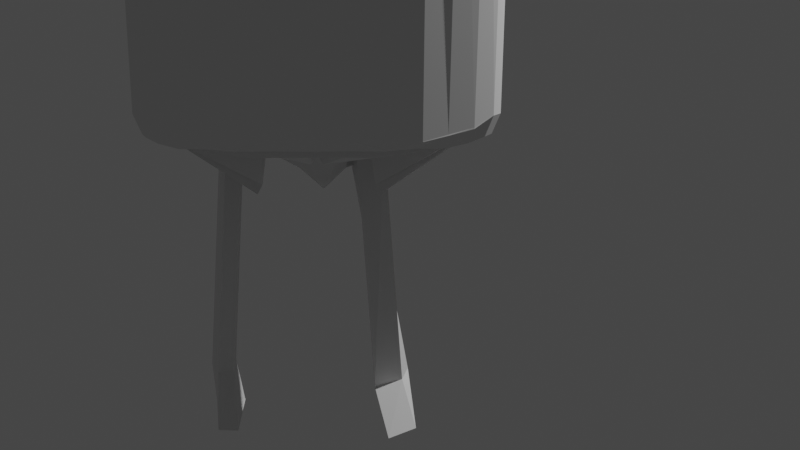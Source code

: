 # Source: Bean_Goblin.blend  (saved by Blender 2.83.20; exported with 4.5.12 LTS)
import bpy
from mathutils import Matrix  # noqa: F401  (used for matrix-valued properties, if any)

bpy.ops.wm.read_factory_settings(use_empty=True)
scene = bpy.context.scene
scene.name = 'Scene'

# ---- collections
col_collection = bpy.data.collections.new('Collection'); scene.collection.children.link(col_collection)
col_goblin = bpy.data.collections.new('Goblin'); col_collection.children.link(col_goblin)

# ---- world
world_world = bpy.data.worlds.new('World'); scene.world = world_world
world_world.use_nodes = True; world_world.node_tree.nodes.clear()
_N = world_world.node_tree.nodes; _L = world_world.node_tree.links
n0 = _N.new('ShaderNodeOutputWorld'); n0.name = 'World Output'; n0.location = (300, 300)
n1 = _N.new('ShaderNodeBackground'); n1.name = 'Background'; n1.location = (10, 300)
n1.inputs[0].default_value = (0.05088, 0.05088, 0.05088, 1.0)
_L.new(n1.outputs[0], n0.inputs[0])
n0.is_active_output = True
world_world.color = (0.05088, 0.05088, 0.05088)
world_world.use_sun_shadow = False
world_world.sun_shadow_jitter_overblur = 0.0

# ---- cameras
cam_camera_001 = bpy.data.cameras.new('Camera.001')

# ---- lights
light_light = bpy.data.lights.new('Light', 'POINT')
light_light.transmission_factor = 0.0
light_light.energy = 1000.0
light_light.shadow_soft_size = 0.1
light_light.shadow_maximum_resolution = 0.006
light_light.use_absolute_resolution = True

# ---- meshes
me_cylinder = bpy.data.meshes.new('Cylinder')
me_cylinder.from_pydata([(0.0, 0.9877, -1.053), (0.0, 1.003, 1.225), (0.1904, 0.9695, -1.076), (0.1973, 0.9848, 1.225), (0.3626, 0.8825, -1.133), (0.3926, 0.9348, 1.229), (0.5398, 0.8015, -1.101), (0.5645, 0.84, 1.234), (0.6718, 0.6736, -1.079), (0.7247, 0.7221, 1.256), (0.8113, 0.5374, -1.056), (0.87, 0.5764, 1.287), (0.9239, 0.3827, -1.0), (0.978, 0.4014, 1.291), (0.9806, 0.1951, -1.0), (1.033, 0.207, 1.288), (0.9702, 0.002909, -1.069), (1.051, -0.001138, 1.266), (0.9269, -0.1867, -1.094), (1.037, -0.21, 1.261), (0.8929, -0.372, -1.088), (0.9722, -0.4034, 1.259), (0.8218, -0.552, -1.079), (0.8674, -0.5841, 1.273), (0.6753, -0.6833, -1.133), (0.7457, -0.7497, 1.311), (0.5365, -0.8175, -1.1), (0.5904, -0.8992, 1.365), (0.3776, -0.9162, -1.083), (0.412, -1.003, 1.379), (0.1938, -0.9722, -1.101), (0.215, -1.06, 1.384), (-3.238e-07, -0.9979, -1.105), (-3.586e-07, -1.079, 1.387), (-0.1938, -0.9722, -1.101), (-0.215, -1.06, 1.384), (-0.3776, -0.9162, -1.083), (-0.412, -1.003, 1.379), (-0.5365, -0.8175, -1.1), (-0.5904, -0.8992, 1.365), (-0.6753, -0.6833, -1.133), (-0.7457, -0.7497, 1.311), (-0.8218, -0.552, -1.079), (-0.8674, -0.5841, 1.273), (-0.8929, -0.372, -1.088), (-0.9722, -0.4034, 1.259), (-0.9269, -0.1867, -1.094), (-1.037, -0.21, 1.261), (-0.9702, 0.00291, -1.069), (-1.051, -0.001137, 1.266), (-0.9806, 0.1951, -1.0), (-1.033, 0.207, 1.288), (-0.9239, 0.3827, -1.0), (-0.978, 0.4014, 1.291), (-0.8113, 0.5374, -1.056), (-0.87, 0.5764, 1.287), (-0.6718, 0.6736, -1.079), (-0.7247, 0.7221, 1.256), (-0.5398, 0.8015, -1.101), (-0.5645, 0.84, 1.234), (-0.3626, 0.8825, -1.133), (-0.3926, 0.9348, 1.229), (-0.1904, 0.9695, -1.076), (-0.1973, 0.9848, 1.225), (-9.085e-08, 0.8408, -1.118), (8.076e-10, 0.9879, -1.06), (0.1904, 0.9696, -1.081), (0.1641, 0.825, -1.118), (0.3628, 0.8831, -1.133), (0.322, 0.7772, -1.12), (0.5399, 0.8018, -1.104), (0.4673, 0.6994, -1.119), (0.6725, 0.6744, -1.085), (0.5937, 0.5937, -1.119), (0.8115, 0.5376, -1.063), (0.6994, 0.4673, -1.118), (0.9238, 0.3827, -1.007), (0.7771, 0.3219, -1.118), (0.9806, 0.1951, -1.008), (0.825, 0.1641, -1.118), (0.9688, 0.003108, -1.073), (0.8439, -0.001122, -1.1), (0.9272, -0.1868, -1.095), (0.827, -0.165, -1.104), (0.8931, -0.372, -1.092), (0.7776, -0.3222, -1.115), (0.8213, -0.5515, -1.085), (0.71, -0.484, -1.126), (0.6759, -0.6836, -1.134), (0.6215, -0.6423, -1.135), (0.5366, -0.8172, -1.103), (0.4992, -0.7708, -1.143), (0.3771, -0.915, -1.086), (0.3525, -0.8593, -1.152), (0.1937, -0.9722, -1.103), (0.187, -0.9171, -1.148), (-3.223e-07, -0.9976, -1.107), (-3.261e-07, -0.9382, -1.143), (-0.1937, -0.9722, -1.103), (-0.187, -0.9171, -1.148), (-0.3771, -0.915, -1.086), (-0.3525, -0.8593, -1.152), (-0.5366, -0.8172, -1.103), (-0.4992, -0.7708, -1.143), (-0.6759, -0.6836, -1.134), (-0.6215, -0.6423, -1.135), (-0.8213, -0.5515, -1.085), (-0.71, -0.484, -1.126), (-0.8931, -0.372, -1.092), (-0.7776, -0.3222, -1.115), (-0.9272, -0.1868, -1.095), (-0.827, -0.165, -1.104), (-0.9688, 0.003108, -1.073), (-0.8439, -0.001121, -1.1), (-0.9806, 0.1951, -1.008), (-0.825, 0.1641, -1.118), (-0.9238, 0.3827, -1.007), (-0.7771, 0.3219, -1.118), (-0.8115, 0.5376, -1.063), (-0.6994, 0.4673, -1.118), (-0.6725, 0.6744, -1.085), (-0.5937, 0.5937, -1.119), (-0.5399, 0.8018, -1.104), (-0.4673, 0.6994, -1.119), (-0.3628, 0.8831, -1.133), (-0.322, 0.7772, -1.12), (-0.1904, 0.9696, -1.081), (-0.1641, 0.825, -1.118), (-0.1683, 0.8392, 1.379), (-0.1972, 0.9846, 1.229), (-0.3495, 0.8168, 1.39), (-0.3923, 0.9345, 1.233), (-0.508, 0.7506, 1.394), (-0.5639, 0.8394, 1.238), (-0.6395, 0.6395, 1.398), (-0.724, 0.7215, 1.258), (-0.7623, 0.511, 1.411), (-0.8689, 0.5756, 1.289), (-0.9768, 0.4009, 1.293), (-0.8638, 0.3537, 1.422), (-0.9263, 0.1741, 1.42), (-1.032, 0.2069, 1.29), (-1.05, -0.001101, 1.269), (-0.9565, -0.01471, 1.422), (-0.9453, -0.2067, 1.437), (-1.036, -0.2097, 1.264), (-0.877, -0.3682, 1.438), (-0.9712, -0.4026, 1.262), (-0.7914, -0.5202, 1.439), (-0.8665, -0.5831, 1.275), (-0.6864, -0.6589, 1.45), (-0.7451, -0.7488, 1.313), (-0.5367, -0.7759, 1.466), (-0.5899, -0.898, 1.367), (-0.3674, -0.8577, 1.471), (-0.4118, -1.001, 1.38), (-0.1891, -0.9029, 1.48), (-0.2149, -1.058, 1.385), (-3.49e-07, -1.077, 1.388), (-2.597e-07, -0.9117, 1.483), (0.1891, -0.9029, 1.48), (0.2149, -1.058, 1.385), (0.3674, -0.8577, 1.471), (0.4118, -1.001, 1.38), (0.5367, -0.7759, 1.466), (0.5899, -0.898, 1.367), (0.6864, -0.6589, 1.45), (0.7451, -0.7488, 1.313), (0.7914, -0.5202, 1.439), (0.8665, -0.5831, 1.275), (0.877, -0.3682, 1.438), (0.9712, -0.4026, 1.262), (0.9453, -0.2067, 1.437), (1.036, -0.2097, 1.264), (1.05, -0.001102, 1.269), (0.9565, -0.01471, 1.422), (0.9263, 0.1741, 1.42), (1.032, 0.2069, 1.29), (0.9768, 0.4009, 1.293), (0.8638, 0.3537, 1.422), (0.7623, 0.511, 1.411), (0.8689, 0.5756, 1.289), (0.6395, 0.6395, 1.398), (0.724, 0.7215, 1.258), (0.508, 0.7506, 1.394), (0.5639, 0.8394, 1.238), (0.3495, 0.8168, 1.39), (0.3923, 0.9345, 1.233), (-1.015e-07, 0.8499, 1.377), (2.91e-10, 1.003, 1.229), (0.1683, 0.8392, 1.379), (0.1972, 0.9846, 1.229), (0.1842, 0.9289, -1.134), (-3.281e-08, 0.9455, -1.134), (0.3567, 0.8639, -1.142), (0.5219, 0.7792, -1.138), (0.6581, 0.6586, -1.149), (0.7846, 0.5222, -1.136), (0.8801, 0.3645, -1.118), (0.9341, 0.1859, -1.118), (0.935, 0.001942, -1.106), (0.9118, -0.1826, -1.104), (0.8673, -0.3596, -1.139), (0.7888, -0.5318, -1.134), (0.669, -0.6765, -1.146), (0.525, -0.795, -1.142), (0.3652, -0.8859, -1.141), (0.191, -0.9541, -1.141), (-3.045e-07, -0.9809, -1.139), (-0.191, -0.9541, -1.141), (-0.3652, -0.8859, -1.141), (-0.525, -0.795, -1.142), (-0.669, -0.6765, -1.146), (-0.7888, -0.5318, -1.134), (-0.8673, -0.3596, -1.139), (-0.9118, -0.1826, -1.104), (-0.935, 0.001944, -1.106), (-0.9341, 0.1859, -1.118), (-0.8801, 0.3645, -1.118), (-0.7846, 0.5222, -1.136), (-0.6581, 0.6586, -1.149), (-0.5219, 0.7792, -1.138), (-0.3567, 0.8639, -1.142), (-0.1842, 0.9289, -1.134), (0.1707, 0.8582, -1.122), (-7.079e-08, 0.8727, -1.126), (0.3332, 0.8048, -1.124), (0.4848, 0.7256, -1.122), (0.6127, 0.6128, -1.13), (0.7274, 0.4854, -1.121), (0.8104, 0.3357, -1.118), (0.8604, 0.1711, -1.118), (0.8779, -0.0006868, -1.105), (0.8595, -0.1714, -1.108), (0.8065, -0.334, -1.121), (0.7366, -0.5005, -1.127), (0.6379, -0.6548, -1.135), (0.5084, -0.7796, -1.141), (0.3567, -0.8684, -1.146), (0.1885, -0.9325, -1.139), (-3.246e-07, -0.9559, -1.136), (-0.1885, -0.9325, -1.139), (-0.3567, -0.8684, -1.146), (-0.5084, -0.7796, -1.141), (-0.6379, -0.6548, -1.135), (-0.7366, -0.5005, -1.127), (-0.8065, -0.334, -1.121), (-0.8595, -0.1714, -1.108), (-0.8779, -0.0006857, -1.105), (-0.8604, 0.1711, -1.118), (-0.8104, 0.3357, -1.118), (-0.7274, 0.4854, -1.121), (-0.6127, 0.6128, -1.13), (-0.4848, 0.7256, -1.122), (-0.3332, 0.8048, -1.124), (-0.1707, 0.8582, -1.122), (0.1556, 0.7965, -1.098), (9.482e-07, 0.8107, -1.097), (0.3065, 0.7423, -1.106), (0.4503, 0.6702, -1.098), (0.5691, 0.5697, -1.082), (0.6752, 0.4496, -1.073), (0.7578, 0.3137, -1.053), (0.8036, 0.1602, -1.055), (0.8077, 0.001791, -1.086), (0.79, -0.1578, -1.098), (0.7406, -0.3086, -1.098), (0.6823, -0.4695, -1.108), (0.598, -0.6245, -1.129), (0.4865, -0.7634, -1.134), (0.3442, -0.848, -1.154), (0.1819, -0.9042, -1.148), (-3.667e-08, -0.9299, -1.133), (-0.1819, -0.9042, -1.148), (-0.3442, -0.848, -1.154), (-0.4865, -0.7634, -1.134), (-0.598, -0.6245, -1.129), (-0.6823, -0.4695, -1.108), (-0.7406, -0.3086, -1.098), (-0.79, -0.1578, -1.098), (-0.8077, 0.001792, -1.086), (-0.8036, 0.1603, -1.055), (-0.7578, 0.3137, -1.053), (-0.6752, 0.4496, -1.073), (-0.5691, 0.5697, -1.082), (-0.4503, 0.6702, -1.098), (-0.3065, 0.7423, -1.106), (-0.1556, 0.7965, -1.098), (0.1556, 0.7991, -1.178), (9.488e-07, 0.8133, -1.177), (0.3065, 0.7449, -1.186), (0.4503, 0.6728, -1.178), (0.5691, 0.5723, -1.162), (0.6752, 0.4522, -1.153), (0.7578, 0.3163, -1.133), (0.8036, 0.1629, -1.136), (0.8077, 0.004407, -1.166), (0.79, -0.1552, -1.178), (0.7406, -0.306, -1.178), (0.6823, -0.4669, -1.189), (0.598, -0.6219, -1.209), (0.4865, -0.7607, -1.214), (0.3442, -0.8454, -1.235), (0.1819, -0.9016, -1.229), (-3.602e-08, -0.9273, -1.214), (-0.1819, -0.9016, -1.229), (-0.3442, -0.8454, -1.235), (-0.4865, -0.7607, -1.214), (-0.598, -0.6219, -1.209), (-0.6823, -0.4669, -1.189), (-0.7406, -0.306, -1.178), (-0.79, -0.1552, -1.178), (-0.8077, 0.004408, -1.166), (-0.8036, 0.1629, -1.136), (-0.7578, 0.3163, -1.133), (-0.6752, 0.4522, -1.153), (-0.5691, 0.5723, -1.162), (-0.4503, 0.6728, -1.178), (-0.3065, 0.7449, -1.186), (-0.1556, 0.7991, -1.178), (0.1556, 0.7991, -1.178), (0.03255, 0.2557, -1.275), (3.949e-07, 0.2514, -1.216), (9.488e-07, 0.8133, -1.177), (0.3065, 0.7449, -1.186), (0.08209, 0.2303, -1.201), (0.4503, 0.6728, -1.178), (0.1386, 0.2187, -1.052), (0.5691, 0.5723, -1.162), (0.1874, 0.1573, -1.171), (0.6752, 0.4522, -1.153), (0.2415, 0.1553, -0.95), (0.7578, 0.3163, -1.133), (0.3092, 0.101, -1.405), (0.8036, 0.1629, -1.136), (0.3343, 0.1213, -1.453), (0.8077, 0.004407, -1.166), (0.383, -0.02708, -0.7979), (0.79, -0.1552, -1.178), (0.2712, -0.04995, -0.983), (0.6055, -0.4016, -1.178), (0.539, -0.1888, -1.172), (0.4768, -0.5144, -1.189), (0.4575, -0.2622, -1.183), (0.598, -0.6219, -1.209), (0.1666, -0.3558, -0.9622), (0.4865, -0.7607, -1.214), (0.1338, -0.3378, -1.363), (0.3442, -0.8454, -1.235), (0.1421, -0.4477, -0.8869), (0.1819, -0.9016, -1.229), (0.06112, -0.3682, -1.092), (-3.602e-08, -0.9273, -1.214), (-4.47e-08, -0.4365, -1.5), (-0.1819, -0.9016, -1.229), (-0.06112, -0.3682, -1.092), (-0.3442, -0.8454, -1.235), (-0.1421, -0.4477, -0.8869), (-0.4865, -0.7607, -1.214), (-0.1338, -0.3378, -1.363), (-0.598, -0.6219, -1.209), (-0.1666, -0.3558, -0.9622), (-0.3575, -0.1536, -1.163), (-0.2428, -0.3743, -1.181), (-0.1957, -0.2031, -1.191), (-0.1388, -0.4061, -1.198), (-0.79, -0.1552, -1.178), (-0.2712, -0.04995, -0.983), (-0.8077, 0.004408, -1.166), (-0.383, -0.02708, -0.7979), (-0.8036, 0.1629, -1.136), (-0.3343, 0.1213, -1.453), (-0.7578, 0.3163, -1.133), (-0.3092, 0.101, -1.405), (-0.6752, 0.4522, -1.153), (-0.2415, 0.1553, -0.95), (-0.5691, 0.5723, -1.162), (-0.1897, 0.1587, -1.178), (-0.4503, 0.6728, -1.178), (-0.1386, 0.2187, -1.052), (-0.3065, 0.7449, -1.186), (-0.08192, 0.2299, -1.202), (-0.1556, 0.7991, -1.178), (-0.03255, 0.2557, -1.275), (-0.4617, -0.2026, -2.609), (-0.5009, -0.4154, -2.607), (-0.3006, -0.156, -2.644), (-0.3969, -0.4472, -2.625), (-0.5303, 0.1966, -2.768), (-0.5101, -0.4183, -2.753), (-0.3768, 0.2652, -2.802), (-0.4029, -0.4355, -2.772), (0.6778, -0.3261, -2.539), (0.6113, -0.1132, -2.533), (0.5491, -0.4389, -2.549), (0.5298, -0.1867, -2.544), (0.6643, -0.385, -2.788), (0.5775, 0.1692, -2.782), (0.4948, -0.4088, -2.799), (0.4691, 0.1524, -2.793), (0.6638, -0.3851, -2.782), (0.577, 0.1691, -2.776), (0.4943, -0.4089, -2.792), (0.4686, 0.1523, -2.787)], [], [(0, 1, 3, 2), (2, 3, 5, 4), (4, 5, 7, 6), (6, 7, 9, 8), (8, 9, 11, 10), (10, 11, 13, 12), (12, 13, 15, 14), (14, 15, 17, 16), (16, 17, 19, 18), (18, 19, 21, 20), (20, 21, 23, 22), (22, 23, 25, 24), (24, 25, 27, 26), (26, 27, 29, 28), (28, 29, 31, 30), (30, 31, 33, 32), (32, 33, 35, 34), (34, 35, 37, 36), (36, 37, 39, 38), (38, 39, 41, 40), (40, 41, 43, 42), (42, 43, 45, 44), (44, 45, 47, 46), (46, 47, 49, 48), (48, 49, 51, 50), (50, 51, 53, 52), (52, 53, 55, 54), (54, 55, 57, 56), (56, 57, 59, 58), (58, 59, 61, 60), (11, 9, 183, 181), (60, 61, 63, 62), (62, 63, 1, 0), (2, 4, 68, 66), (62, 0, 65, 126), (20, 22, 86, 84), (38, 40, 104, 102), (56, 58, 122, 120), (12, 14, 78, 76), (30, 32, 96, 94), (48, 50, 114, 112), (4, 6, 70, 68), (22, 24, 88, 86), (40, 42, 106, 104), (58, 60, 124, 122), (14, 16, 80, 78), (32, 34, 98, 96), (50, 52, 116, 114), (6, 8, 72, 70), (24, 26, 90, 88), (42, 44, 108, 106), (60, 62, 126, 124), (16, 18, 82, 80), (34, 36, 100, 98), (52, 54, 118, 116), (8, 10, 74, 72), (26, 28, 92, 90), (44, 46, 110, 108), (1, 63, 129, 189), (18, 20, 84, 82), (36, 38, 102, 100), (54, 56, 120, 118), (10, 12, 76, 74), (28, 30, 94, 92), (46, 48, 112, 110), (123, 125, 286, 285), (65, 66, 192, 193), (66, 68, 194, 192), (68, 70, 195, 194), (70, 72, 196, 195), (72, 74, 197, 196), (74, 76, 198, 197), (76, 78, 199, 198), (78, 80, 200, 199), (80, 82, 201, 200), (82, 84, 202, 201), (84, 86, 203, 202), (86, 88, 204, 203), (88, 90, 205, 204), (90, 92, 206, 205), (92, 94, 207, 206), (94, 96, 208, 207), (96, 98, 209, 208), (98, 100, 210, 209), (100, 102, 211, 210), (102, 104, 212, 211), (104, 106, 213, 212), (106, 108, 214, 213), (108, 110, 215, 214), (110, 112, 216, 215), (112, 114, 217, 216), (114, 116, 218, 217), (116, 118, 219, 218), (118, 120, 220, 219), (120, 122, 221, 220), (122, 124, 222, 221), (124, 126, 223, 222), (126, 65, 193, 223), (0, 2, 66, 65), (29, 27, 165, 163), (47, 45, 147, 145), (3, 1, 189, 191), (21, 19, 173, 171), (39, 37, 155, 153), (57, 55, 137, 135), (13, 11, 181, 178), (31, 29, 163, 161), (49, 47, 145, 142), (5, 3, 191, 187), (23, 21, 171, 169), (41, 39, 153, 151), (59, 57, 135, 133), (15, 13, 178, 177), (33, 31, 161, 158), (51, 49, 142, 141), (7, 5, 187, 185), (25, 23, 169, 167), (43, 41, 151, 149), (190, 188, 128, 130, 132, 134, 136, 139, 140, 143, 144, 146, 148, 150, 152, 154, 156, 159, 160, 162, 164, 166, 168, 170, 172, 175, 176, 179, 180, 182, 184, 186), (17, 15, 177, 174), (35, 33, 158, 157), (53, 51, 141, 138), (9, 7, 185, 183), (27, 25, 167, 165), (45, 43, 149, 147), (61, 59, 133, 131), (19, 17, 174, 173), (37, 35, 157, 155), (55, 53, 138, 137), (129, 131, 130, 128), (133, 135, 134, 132), (137, 138, 139, 136), (141, 142, 143, 140), (145, 147, 146, 144), (149, 151, 150, 148), (153, 155, 154, 152), (157, 158, 159, 156), (161, 163, 162, 160), (165, 167, 166, 164), (169, 171, 170, 168), (173, 174, 175, 172), (177, 178, 179, 176), (181, 183, 182, 180), (185, 187, 186, 184), (191, 189, 188, 190), (142, 145, 144, 143), (138, 141, 140, 139), (178, 181, 180, 179), (174, 177, 176, 175), (189, 129, 128, 188), (163, 165, 164, 162), (158, 161, 160, 159), (147, 149, 148, 146), (183, 185, 184, 182), (131, 133, 132, 130), (167, 169, 168, 166), (151, 153, 152, 150), (187, 191, 190, 186), (135, 137, 136, 134), (171, 173, 172, 170), (155, 157, 156, 154), (63, 61, 131, 129), (224, 225, 193, 192), (226, 224, 192, 194), (227, 226, 194, 195), (228, 227, 195, 196), (229, 228, 196, 197), (230, 229, 197, 198), (231, 230, 198, 199), (232, 231, 199, 200), (233, 232, 200, 201), (234, 233, 201, 202), (235, 234, 202, 203), (236, 235, 203, 204), (237, 236, 204, 205), (238, 237, 205, 206), (239, 238, 206, 207), (240, 239, 207, 208), (241, 240, 208, 209), (242, 241, 209, 210), (243, 242, 210, 211), (244, 243, 211, 212), (245, 244, 212, 213), (246, 245, 213, 214), (247, 246, 214, 215), (248, 247, 215, 216), (249, 248, 216, 217), (250, 249, 217, 218), (251, 250, 218, 219), (252, 251, 219, 220), (253, 252, 220, 221), (254, 253, 221, 222), (255, 254, 222, 223), (225, 255, 223, 193), (67, 64, 225, 224), (69, 67, 224, 226), (71, 69, 226, 227), (73, 71, 227, 228), (75, 73, 228, 229), (77, 75, 229, 230), (79, 77, 230, 231), (81, 79, 231, 232), (83, 81, 232, 233), (85, 83, 233, 234), (87, 85, 234, 235), (89, 87, 235, 236), (91, 89, 236, 237), (93, 91, 237, 238), (95, 93, 238, 239), (97, 95, 239, 240), (99, 97, 240, 241), (101, 99, 241, 242), (103, 101, 242, 243), (105, 103, 243, 244), (107, 105, 244, 245), (109, 107, 245, 246), (111, 109, 246, 247), (113, 111, 247, 248), (115, 113, 248, 249), (117, 115, 249, 250), (119, 117, 250, 251), (121, 119, 251, 252), (123, 121, 252, 253), (125, 123, 253, 254), (127, 125, 254, 255), (64, 127, 255, 225), (267, 268, 300, 299), (97, 99, 273, 272), (71, 73, 260, 259), (125, 127, 287, 286), (99, 101, 274, 273), (73, 75, 261, 260), (127, 64, 257, 287), (101, 103, 275, 274), (75, 77, 262, 261), (103, 105, 276, 275), (77, 79, 263, 262), (105, 107, 277, 276), (79, 81, 264, 263), (107, 109, 278, 277), (81, 83, 265, 264), (109, 111, 279, 278), (83, 85, 266, 265), (111, 113, 280, 279), (85, 87, 267, 266), (113, 115, 281, 280), (87, 89, 268, 267), (115, 117, 282, 281), (89, 91, 269, 268), (117, 119, 283, 282), (91, 93, 270, 269), (64, 67, 256, 257), (119, 121, 284, 283), (93, 95, 271, 270), (67, 69, 258, 256), (121, 123, 285, 284), (95, 97, 272, 271), (69, 71, 259, 258), (324, 320, 288, 290), (281, 282, 314, 313), (268, 269, 301, 300), (282, 283, 315, 314), (269, 270, 302, 301), (257, 256, 288, 289), (283, 284, 316, 315), (270, 271, 303, 302), (256, 258, 290, 288), (284, 285, 317, 316), (271, 272, 304, 303), (258, 259, 291, 290), (285, 286, 318, 317), (272, 273, 305, 304), (259, 260, 292, 291), (286, 287, 319, 318), (273, 274, 306, 305), (260, 261, 293, 292), (287, 257, 289, 319), (274, 275, 307, 306), (261, 262, 294, 293), (275, 276, 308, 307), (262, 263, 295, 294), (276, 277, 309, 308), (263, 264, 296, 295), (277, 278, 310, 309), (264, 265, 297, 296), (278, 279, 311, 310), (265, 266, 298, 297), (279, 280, 312, 311), (266, 267, 299, 298), (280, 281, 313, 312), (322, 321, 325, 327, 329, 331, 333, 335, 337, 339, 341, 343, 345, 347, 349, 351, 353, 355, 357, 359, 361, 363, 365, 367, 369, 371, 373, 375, 377, 379, 381, 383), (323, 382, 319, 289), (328, 326, 291, 292), (330, 328, 292, 293), (332, 330, 293, 294), (334, 332, 294, 295), (336, 334, 295, 296), (338, 336, 296, 297), (340, 338, 297, 298), (342, 340, 298, 299), (344, 342, 299, 300), (346, 344, 300, 301), (348, 346, 301, 302), (350, 348, 302, 303), (352, 350, 303, 304), (354, 352, 304, 305), (356, 354, 305, 306), (358, 356, 306, 307), (360, 358, 307, 308), (362, 360, 308, 309), (364, 362, 309, 310), (366, 364, 310, 311), (368, 366, 311, 312), (370, 368, 312, 313), (372, 370, 313, 314), (374, 372, 314, 315), (376, 374, 315, 316), (378, 376, 316, 317), (380, 378, 317, 318), (382, 380, 318, 319), (326, 324, 290, 291), (321, 322, 323, 320), (325, 321, 320, 324), (327, 325, 324, 326), (329, 327, 326, 328), (331, 329, 328, 330), (333, 331, 330, 332), (335, 333, 332, 334), (337, 335, 334, 336), (339, 337, 336, 338), (341, 339, 338, 340), (340, 342, 394, 392), (345, 343, 342, 344), (347, 345, 344, 346), (349, 347, 346, 348), (351, 349, 348, 350), (353, 351, 350, 352), (355, 353, 352, 354), (357, 355, 354, 356), (359, 357, 356, 358), (361, 359, 358, 360), (363, 361, 360, 362), (362, 364, 386, 384), (367, 365, 364, 366), (369, 367, 366, 368), (371, 369, 368, 370), (373, 371, 370, 372), (375, 373, 372, 374), (377, 375, 374, 376), (379, 377, 376, 378), (381, 379, 378, 380), (383, 381, 380, 382), (322, 383, 382, 323), (320, 323, 289, 288), (387, 385, 389, 391), (364, 365, 387, 386), (365, 363, 385, 387), (363, 362, 384, 385), (391, 389, 388, 390), (385, 384, 388, 389), (384, 386, 390, 388), (386, 387, 391, 390), (392, 394, 398, 396), (342, 343, 395, 394), (343, 341, 393, 395), (341, 340, 392, 393), (399, 397, 401, 403), (394, 395, 399, 398), (395, 393, 397, 399), (393, 392, 396, 397), (403, 401, 400, 402), (397, 396, 400, 401), (396, 398, 402, 400), (398, 399, 403, 402)])
_uv = me_cylinder.uv_layers.new(name='UVMap')
_uv.uv.foreach_set('vector', [1.0, 0.5, 1.0, 1.0, 0.9688, 1.0, 0.9688, 0.5, 0.9688, 0.5, 0.9688, 1.0, 0.9375, 1.0, 0.9375, 0.5, 0.9375, 0.5, 0.9375, 1.0, 0.9062, 1.0, 0.9062, 0.5, 0.9062, 0.5, 0.9062, 1.0, 0.875, 1.0, 0.875, 0.5, 0.875, 0.5, 0.875, 1.0, 0.8438, 1.0, 0.8438, 0.5, 0.8438, 0.5, 0.8438, 1.0, 0.8125, 1.0, 0.8125, 0.5, 0.8125, 0.5, 0.8125, 1.0, 0.7812, 1.0, 0.7812, 0.5, 0.7812, 0.5, 0.7812, 1.0, 0.75, 1.0, 0.75, 0.5, 0.75, 0.5, 0.75, 1.0, 0.7188, 1.0, 0.7188, 0.5, 0.7188, 0.5, 0.7188, 1.0, 0.6875, 1.0, 0.6875, 0.5, 0.6875, 0.5, 0.6875, 1.0, 0.6562, 1.0, 0.6562, 0.5, 0.6562, 0.5, 0.6562, 1.0, 0.625, 1.0, 0.625, 0.5, 0.625, 0.5, 0.625, 1.0, 0.5938, 1.0, 0.5938, 0.5, 0.5938, 0.5, 0.5938, 1.0, 0.5625, 1.0, 0.5625, 0.5, 0.5625, 0.5, 0.5625, 1.0, 0.5312, 1.0, 0.5312, 0.5, 0.5312, 0.5, 0.5312, 1.0, 0.5, 1.0, 0.5, 0.5, 0.5, 0.5, 0.5, 1.0, 0.4688, 1.0, 0.4688, 0.5, 0.4688, 0.5, 0.4688, 1.0, 0.4375, 1.0, 0.4375, 0.5, 0.4375, 0.5, 0.4375, 1.0, 0.4062, 1.0, 0.4062, 0.5, 0.4062, 0.5, 0.4062, 1.0, 0.375, 1.0, 0.375, 0.5, 0.375, 0.5, 0.375, 1.0, 0.3438, 1.0, 0.3438, 0.5, 0.3438, 0.5, 0.3438, 1.0, 0.3125, 1.0, 0.3125, 0.5, 0.3125, 0.5, 0.3125, 1.0, 0.2812, 1.0, 0.2812, 0.5, 0.2812, 0.5, 0.2812, 1.0, 0.25, 1.0, 0.25, 0.5, 0.25, 0.5, 0.25, 1.0, 0.2188, 1.0, 0.2188, 0.5, 0.2188, 0.5, 0.2188, 1.0, 0.1875, 1.0, 0.1875, 0.5, 0.1875, 0.5, 0.1875, 1.0, 0.1562, 1.0, 0.1562, 0.5, 0.1562, 0.5, 0.1562, 1.0, 0.125, 1.0, 0.125, 0.5, 0.125, 0.5, 0.125, 1.0, 0.09375, 1.0, 0.09375, 0.5, 0.09375, 0.5, 0.09375, 1.0, 0.0625, 1.0, 0.0625, 0.5, 0.8438, 1.0, 0.875, 1.0, 0.875, 1.0, 0.8438, 1.0, 0.0625, 0.5, 0.0625, 1.0, 0.03125, 1.0, 0.03125, 0.5, 0.03125, 0.5, 0.03125, 1.0, 0.0, 1.0, 0.0, 0.5, 0.9688, 0.5, 0.9375, 0.5, 0.9375, 0.5, 0.9688, 0.5, 0.03125, 0.5, 0.0, 0.5, 0.0, 0.5, 0.03125, 0.5, 0.6875, 0.5, 0.6562, 0.5, 0.6562, 0.5, 0.6875, 0.5, 0.4062, 0.5, 0.375, 0.5, 0.375, 0.5, 0.4062, 0.5, 0.125, 0.5, 0.09375, 0.5, 0.09375, 0.5, 0.125, 0.5, 0.8125, 0.5, 0.7812, 0.5, 0.7812, 0.5, 0.8125, 0.5, 0.5312, 0.5, 0.5, 0.5, 0.5, 0.5, 0.5312, 0.5, 0.25, 0.5, 0.2188, 0.5, 0.2188, 0.5, 0.25, 0.5, 0.9375, 0.5, 0.9062, 0.5, 0.9062, 0.5, 0.9375, 0.5, 0.6562, 0.5, 0.625, 0.5, 0.625, 0.5, 0.6562, 0.5, 0.375, 0.5, 0.3438, 0.5, 0.3438, 0.5, 0.375, 0.5, 0.09375, 0.5, 0.0625, 0.5, 0.0625, 0.5, 0.09375, 0.5, 0.7812, 0.5, 0.75, 0.5, 0.75, 0.5, 0.7812, 0.5, 0.5, 0.5, 0.4688, 0.5, 0.4688, 0.5, 0.5, 0.5, 0.2188, 0.5, 0.1875, 0.5, 0.1875, 0.5, 0.2188, 0.5, 0.9062, 0.5, 0.875, 0.5, 0.875, 0.5, 0.9062, 0.5, 0.625, 0.5, 0.5938, 0.5, 0.5938, 0.5, 0.625, 0.5, 0.3438, 0.5, 0.3125, 0.5, 0.3125, 0.5, 0.3438, 0.5, 0.0625, 0.5, 0.03125, 0.5, 0.03125, 0.5, 0.0625, 0.5, 0.75, 0.5, 0.7188, 0.5, 0.7187, 0.5, 0.75, 0.5, 0.4688, 0.5, 0.4375, 0.5, 0.4375, 0.5, 0.4688, 0.5, 0.1875, 0.5, 0.1562, 0.5, 0.1562, 0.5, 0.1875, 0.5, 0.875, 0.5, 0.8438, 0.5, 0.8437, 0.5, 0.875, 0.5, 0.5938, 0.5, 0.5625, 0.5, 0.5625, 0.5, 0.5938, 0.5, 0.3125, 0.5, 0.2812, 0.5, 0.2812, 0.5, 0.3125, 0.5, 0.0, 1.0, 0.03125, 1.0, 0.03125, 1.0, 0.0, 1.0, 0.7188, 0.5, 0.6875, 0.5, 0.6875, 0.5, 0.7188, 0.5, 0.4375, 0.5, 0.4062, 0.5, 0.4062, 0.5, 0.4375, 0.5, 0.1562, 0.5, 0.125, 0.5, 0.125, 0.5, 0.1562, 0.5, 0.8438, 0.5, 0.8125, 0.5, 0.8125, 0.5, 0.8438, 0.5, 0.5625, 0.5, 0.5312, 0.5, 0.5312, 0.5, 0.5625, 0.5, 0.2812, 0.5, 0.25, 0.5, 0.25, 0.5, 0.2812, 0.5, 0.6378, 0.4179, 0.6727, 0.4365, 0.6727, 0.4365, 0.6378, 0.4179, 1.0, 0.5, 0.9687, 0.5, 0.9695, 0.5, 0.9993, 0.5, 0.9688, 0.5, 0.9375, 0.5, 0.9382, 0.5, 0.968, 0.5, 0.9375, 0.5, 0.9062, 0.5, 0.907, 0.5, 0.9368, 0.5, 0.9062, 0.5, 0.875, 0.5, 0.8757, 0.5, 0.9055, 0.5, 0.875, 0.5, 0.8437, 0.5, 0.8445, 0.5, 0.8743, 0.5, 0.8438, 0.5, 0.8125, 0.5, 0.8132, 0.5, 0.843, 0.5, 0.8125, 0.5, 0.7812, 0.5, 0.782, 0.5, 0.8118, 0.5, 0.7812, 0.5, 0.75, 0.5, 0.7507, 0.5, 0.7805, 0.5, 0.75, 0.5, 0.7187, 0.5, 0.7195, 0.5, 0.7493, 0.5, 0.7188, 0.5, 0.6875, 0.5, 0.6882, 0.5, 0.718, 0.5, 0.6875, 0.5, 0.6562, 0.5, 0.657, 0.5, 0.6868, 0.5, 0.6562, 0.5, 0.625, 0.5, 0.6257, 0.5, 0.6555, 0.5, 0.625, 0.5, 0.5938, 0.5, 0.5945, 0.5, 0.6243, 0.5, 0.5938, 0.5, 0.5625, 0.5, 0.5632, 0.5, 0.593, 0.5, 0.5625, 0.5, 0.5312, 0.5, 0.532, 0.5, 0.5618, 0.5, 0.5312, 0.5, 0.5, 0.5, 0.5007, 0.5, 0.5305, 0.5, 0.5, 0.5, 0.4688, 0.5, 0.4695, 0.5, 0.4993, 0.5, 0.4688, 0.5, 0.4375, 0.5, 0.4382, 0.5, 0.468, 0.5, 0.4375, 0.5, 0.4062, 0.5, 0.407, 0.5, 0.4368, 0.5, 0.4062, 0.5, 0.375, 0.5, 0.3757, 0.5, 0.4055, 0.5, 0.375, 0.5, 0.3438, 0.5, 0.3445, 0.5, 0.3743, 0.5, 0.3438, 0.5, 0.3125, 0.5, 0.3132, 0.5, 0.343, 0.5, 0.3125, 0.5, 0.2812, 0.5, 0.282, 0.5, 0.3118, 0.5, 0.2812, 0.5, 0.25, 0.5, 0.2507, 0.5, 0.2805, 0.5, 0.25, 0.5, 0.2188, 0.5, 0.2195, 0.5, 0.2493, 0.5, 0.2188, 0.5, 0.1875, 0.5, 0.1882, 0.5, 0.218, 0.5, 0.1875, 0.5, 0.1562, 0.5, 0.157, 0.5, 0.1868, 0.5, 0.1562, 0.5, 0.125, 0.5, 0.1257, 0.5, 0.1555, 0.5, 0.125, 0.5, 0.09375, 0.5, 0.09449, 0.5, 0.1243, 0.5, 0.09375, 0.5, 0.0625, 0.5, 0.06324, 0.5, 0.09301, 0.5, 0.0625, 0.5, 0.03125, 0.5, 0.03199, 0.5, 0.06176, 0.5, 0.03125, 0.5, 0.0, 0.5, 0.0007407, 0.5, 0.03051, 0.5, 1.0, 0.5, 0.9688, 0.5, 0.9687, 0.5, 1.0, 0.5, 0.5625, 1.0, 0.5938, 1.0, 0.5938, 1.0, 0.5625, 1.0, 0.2812, 1.0, 0.3125, 1.0, 0.3125, 1.0, 0.2812, 1.0, 0.9688, 1.0, 1.0, 1.0, 1.0, 1.0, 0.9688, 1.0, 0.6875, 1.0, 0.7188, 1.0, 0.7188, 1.0, 0.6875, 1.0, 0.4062, 1.0, 0.4375, 1.0, 0.4375, 1.0, 0.4062, 1.0, 0.125, 1.0, 0.1562, 1.0, 0.1562, 1.0, 0.125, 1.0, 0.8125, 1.0, 0.8438, 1.0, 0.8438, 1.0, 0.8125, 1.0, 0.5312, 1.0, 0.5625, 1.0, 0.5625, 1.0, 0.5312, 1.0, 0.25, 1.0, 0.2812, 1.0, 0.2812, 1.0, 0.25, 1.0, 0.9375, 1.0, 0.9688, 1.0, 0.9688, 1.0, 0.9375, 1.0, 0.6562, 1.0, 0.6875, 1.0, 0.6875, 1.0, 0.6562, 1.0, 0.375, 1.0, 0.4062, 1.0, 0.4062, 1.0, 0.375, 1.0, 0.09375, 1.0, 0.125, 1.0, 0.125, 1.0, 0.09375, 1.0, 0.7812, 1.0, 0.8125, 1.0, 0.8125, 1.0, 0.7812, 1.0, 0.5, 1.0, 0.5312, 1.0, 0.5313, 1.0, 0.5, 1.0, 0.2188, 1.0, 0.25, 1.0, 0.25, 1.0, 0.2188, 1.0, 0.9062, 1.0, 0.9375, 1.0, 0.9375, 1.0, 0.9062, 1.0, 0.625, 1.0, 0.6562, 1.0, 0.6562, 1.0, 0.625, 1.0, 0.3438, 1.0, 0.375, 1.0, 0.375, 1.0, 0.3438, 1.0, 0.2898, 0.4501, 0.25, 0.454, 0.2102, 0.4501, 0.1719, 0.4385, 0.1367, 0.4196, 0.1058, 0.3942, 0.08039, 0.3633, 0.06154, 0.3281, 0.04993, 0.2898, 0.04601, 0.25, 0.04993, 0.2102, 0.06154, 0.1719, 0.08039, 0.1367, 0.1058, 0.1058, 0.1367, 0.08039, 0.1719, 0.06154, 0.2102, 0.04993, 0.25, 0.04601, 0.2898, 0.04993, 0.3281, 0.06154, 0.3633, 0.08039, 0.3942, 0.1058, 0.4196, 0.1367, 0.4385, 0.1719, 0.4501, 0.2102, 0.454, 0.25, 0.4501, 0.2898, 0.4385, 0.3281, 0.4196, 0.3633, 0.3942, 0.3942, 0.3633, 0.4196, 0.3281, 0.4385, 0.75, 1.0, 0.7812, 1.0, 0.7813, 1.0, 0.75, 1.0, 0.4688, 1.0, 0.5, 1.0, 0.5, 1.0, 0.4688, 1.0, 0.1875, 1.0, 0.2188, 1.0, 0.2188, 1.0, 0.1875, 1.0, 0.875, 1.0, 0.9062, 1.0, 0.9062, 1.0, 0.875, 1.0, 0.5938, 1.0, 0.625, 1.0, 0.625, 1.0, 0.5938, 1.0, 0.3125, 1.0, 0.3438, 1.0, 0.3438, 1.0, 0.3125, 1.0, 0.0625, 1.0, 0.09375, 1.0, 0.09375, 1.0, 0.0625, 1.0, 0.7188, 1.0, 0.75, 1.0, 0.75, 1.0, 0.7188, 1.0, 0.4375, 1.0, 0.4688, 1.0, 0.4688, 1.0, 0.4375, 1.0, 0.1562, 1.0, 0.1875, 1.0, 0.1875, 1.0, 0.1562, 1.0, 0.03125, 1.0, 0.0625, 1.0, 0.06016, 1.0, 0.03359, 1.0, 0.09375, 1.0, 0.125, 1.0, 0.1227, 1.0, 0.09609, 1.0, 0.1562, 1.0, 0.1875, 1.0, 0.1852, 1.0, 0.1586, 1.0, 0.2188, 1.0, 0.25, 1.0, 0.2477, 1.0, 0.2211, 1.0, 0.2812, 1.0, 0.3125, 1.0, 0.3102, 1.0, 0.2836, 1.0, 0.3438, 1.0, 0.375, 1.0, 0.3727, 1.0, 0.3461, 1.0, 0.4062, 1.0, 0.4375, 1.0, 0.4352, 1.0, 0.4086, 1.0, 0.4688, 1.0, 0.5, 1.0, 0.4977, 1.0, 0.4711, 1.0, 0.5312, 1.0, 0.5625, 1.0, 0.5602, 1.0, 0.5336, 1.0, 0.5938, 1.0, 0.625, 1.0, 0.6227, 1.0, 0.5961, 1.0, 0.6562, 1.0, 0.6875, 1.0, 0.6852, 1.0, 0.6586, 1.0, 0.7188, 1.0, 0.75, 1.0, 0.7477, 1.0, 0.7211, 1.0, 0.7812, 1.0, 0.8125, 1.0, 0.8102, 1.0, 0.7836, 1.0, 0.8438, 1.0, 0.875, 1.0, 0.8727, 1.0, 0.8461, 1.0, 0.9062, 1.0, 0.9375, 1.0, 0.9352, 1.0, 0.9086, 1.0, 0.9688, 1.0, 1.0, 1.0, 0.9977, 1.0, 0.9711, 1.0, 0.25, 1.0, 0.2812, 1.0, 0.2789, 1.0, 0.2523, 1.0, 0.1875, 1.0, 0.2188, 1.0, 0.2164, 1.0, 0.1898, 1.0, 0.8125, 1.0, 0.8438, 1.0, 0.8414, 1.0, 0.8148, 1.0, 0.75, 1.0, 0.7813, 1.0, 0.7789, 1.0, 0.7523, 1.0, 0.0, 1.0, 0.03125, 1.0, 0.02891, 1.0, 0.002345, 1.0, 0.5625, 1.0, 0.5938, 1.0, 0.5914, 1.0, 0.5648, 1.0, 0.5, 1.0, 0.5313, 1.0, 0.5289, 1.0, 0.5023, 1.0, 0.3125, 1.0, 0.3438, 1.0, 0.3414, 1.0, 0.3148, 1.0, 0.875, 1.0, 0.9062, 1.0, 0.9039, 1.0, 0.8773, 1.0, 0.0625, 1.0, 0.09375, 1.0, 0.09141, 1.0, 0.06484, 1.0, 0.625, 1.0, 0.6562, 1.0, 0.6539, 1.0, 0.6273, 1.0, 0.375, 1.0, 0.4062, 1.0, 0.4039, 1.0, 0.3773, 1.0, 0.9375, 1.0, 0.9688, 1.0, 0.9664, 1.0, 0.9398, 1.0, 0.125, 1.0, 0.1562, 1.0, 0.1539, 1.0, 0.1273, 1.0, 0.6875, 1.0, 0.7188, 1.0, 0.7164, 1.0, 0.6898, 1.0, 0.4375, 1.0, 0.4688, 1.0, 0.4664, 1.0, 0.4398, 1.0, 0.03125, 1.0, 0.0625, 1.0, 0.0625, 1.0, 0.03125, 1.0, 0.7911, 0.4565, 0.75, 0.4605, 0.75, 0.4786, 0.7946, 0.4742, 0.8306, 0.4445, 0.7911, 0.4565, 0.7946, 0.4742, 0.8375, 0.4612, 0.867, 0.4251, 0.8306, 0.4445, 0.8375, 0.4612, 0.877, 0.4401, 0.8989, 0.3989, 0.867, 0.4251, 0.877, 0.4401, 0.9117, 0.4117, 0.9251, 0.367, 0.8989, 0.3989, 0.9117, 0.4117, 0.9401, 0.377, 0.9445, 0.3306, 0.9251, 0.367, 0.9401, 0.377, 0.9612, 0.3375, 0.9565, 0.2911, 0.9445, 0.3306, 0.9612, 0.3375, 0.9742, 0.2946, 0.9605, 0.25, 0.9565, 0.2911, 0.9742, 0.2946, 0.9786, 0.25, 0.9565, 0.2089, 0.9605, 0.25, 0.9786, 0.25, 0.9742, 0.2054, 0.9445, 0.1694, 0.9565, 0.2089, 0.9742, 0.2054, 0.9612, 0.1625, 0.9251, 0.133, 0.9445, 0.1694, 0.9612, 0.1625, 0.9401, 0.123, 0.8989, 0.1011, 0.9251, 0.133, 0.9401, 0.123, 0.9117, 0.08834, 0.867, 0.07495, 0.8989, 0.1011, 0.9117, 0.08834, 0.877, 0.05991, 0.8306, 0.05549, 0.867, 0.07495, 0.877, 0.05991, 0.8375, 0.03878, 0.7911, 0.04351, 0.8306, 0.05549, 0.8375, 0.03878, 0.7946, 0.02577, 0.75, 0.03947, 0.7911, 0.04351, 0.7946, 0.02577, 0.75, 0.02138, 0.7089, 0.04351, 0.75, 0.03947, 0.75, 0.02138, 0.7054, 0.02577, 0.6694, 0.05549, 0.7089, 0.04351, 0.7054, 0.02577, 0.6625, 0.03878, 0.633, 0.07495, 0.6694, 0.05549, 0.6625, 0.03878, 0.623, 0.05991, 0.6011, 0.1011, 0.633, 0.07495, 0.623, 0.05991, 0.5883, 0.08834, 0.5749, 0.133, 0.6011, 0.1011, 0.5883, 0.08834, 0.5599, 0.123, 0.5555, 0.1694, 0.5749, 0.133, 0.5599, 0.123, 0.5388, 0.1625, 0.5435, 0.2089, 0.5555, 0.1694, 0.5388, 0.1625, 0.5258, 0.2054, 0.5395, 0.25, 0.5435, 0.2089, 0.5258, 0.2054, 0.5214, 0.25, 0.5435, 0.2911, 0.5395, 0.25, 0.5214, 0.25, 0.5258, 0.2946, 0.5555, 0.3306, 0.5435, 0.2911, 0.5258, 0.2946, 0.5388, 0.3375, 0.5749, 0.367, 0.5555, 0.3306, 0.5388, 0.3375, 0.5599, 0.377, 0.6011, 0.3989, 0.5749, 0.367, 0.5599, 0.377, 0.5883, 0.4117, 0.633, 0.4251, 0.6011, 0.3989, 0.5883, 0.4117, 0.623, 0.4401, 0.6694, 0.4445, 0.633, 0.4251, 0.623, 0.4401, 0.6625, 0.4612, 0.7089, 0.4565, 0.6694, 0.4445, 0.6625, 0.4612, 0.7054, 0.4742, 0.75, 0.4605, 0.7089, 0.4565, 0.7054, 0.4742, 0.75, 0.4786, 0.7894, 0.448, 0.75, 0.4519, 0.75, 0.4605, 0.7911, 0.4565, 0.8273, 0.4365, 0.7894, 0.448, 0.7911, 0.4565, 0.8306, 0.4445, 0.8622, 0.4179, 0.8273, 0.4365, 0.8306, 0.4445, 0.867, 0.4251, 0.8927, 0.3927, 0.8622, 0.4179, 0.867, 0.4251, 0.8989, 0.3989, 0.9179, 0.3622, 0.8927, 0.3927, 0.8989, 0.3989, 0.9251, 0.367, 0.9365, 0.3273, 0.9179, 0.3622, 0.9251, 0.367, 0.9445, 0.3306, 0.948, 0.2894, 0.9365, 0.3273, 0.9445, 0.3306, 0.9565, 0.2911, 0.9519, 0.25, 0.948, 0.2894, 0.9565, 0.2911, 0.9605, 0.25, 0.948, 0.2106, 0.9519, 0.25, 0.9605, 0.25, 0.9565, 0.2089, 0.9365, 0.1727, 0.948, 0.2106, 0.9565, 0.2089, 0.9445, 0.1694, 0.9179, 0.1378, 0.9365, 0.1727, 0.9445, 0.1694, 0.9251, 0.133, 0.8927, 0.1073, 0.9179, 0.1378, 0.9251, 0.133, 0.8989, 0.1011, 0.8622, 0.08215, 0.8927, 0.1073, 0.8989, 0.1011, 0.867, 0.07495, 0.8273, 0.06349, 0.8622, 0.08215, 0.867, 0.07495, 0.8306, 0.05549, 0.7894, 0.052, 0.8273, 0.06349, 0.8306, 0.05549, 0.7911, 0.04351, 0.75, 0.04812, 0.7894, 0.052, 0.7911, 0.04351, 0.75, 0.03947, 0.7106, 0.052, 0.75, 0.04812, 0.75, 0.03947, 0.7089, 0.04351, 0.6727, 0.06349, 0.7106, 0.052, 0.7089, 0.04351, 0.6694, 0.05549, 0.6378, 0.08215, 0.6727, 0.06349, 0.6694, 0.05549, 0.633, 0.07495, 0.6073, 0.1073, 0.6378, 0.08215, 0.633, 0.07495, 0.6011, 0.1011, 0.5821, 0.1378, 0.6073, 0.1073, 0.6011, 0.1011, 0.5749, 0.133, 0.5635, 0.1727, 0.5821, 0.1378, 0.5749, 0.133, 0.5555, 0.1694, 0.552, 0.2106, 0.5635, 0.1727, 0.5555, 0.1694, 0.5435, 0.2089, 0.5481, 0.25, 0.552, 0.2106, 0.5435, 0.2089, 0.5395, 0.25, 0.552, 0.2894, 0.5481, 0.25, 0.5395, 0.25, 0.5435, 0.2911, 0.5635, 0.3273, 0.552, 0.2894, 0.5435, 0.2911, 0.5555, 0.3306, 0.5821, 0.3622, 0.5635, 0.3273, 0.5555, 0.3306, 0.5749, 0.367, 0.6073, 0.3927, 0.5821, 0.3622, 0.5749, 0.367, 0.6011, 0.3989, 0.6378, 0.4179, 0.6073, 0.3927, 0.6011, 0.3989, 0.633, 0.4251, 0.6727, 0.4365, 0.6378, 0.4179, 0.633, 0.4251, 0.6694, 0.4445, 0.7106, 0.448, 0.6727, 0.4365, 0.6694, 0.4445, 0.7089, 0.4565, 0.75, 0.4519, 0.7106, 0.448, 0.7089, 0.4565, 0.75, 0.4605, 0.9179, 0.1378, 0.8927, 0.1073, 0.8927, 0.1073, 0.9179, 0.1378, 0.75, 0.04812, 0.7106, 0.052, 0.7106, 0.052, 0.75, 0.04812, 0.8622, 0.4179, 0.8927, 0.3927, 0.8927, 0.3927, 0.8622, 0.4179, 0.6727, 0.4365, 0.7106, 0.448, 0.7106, 0.448, 0.6727, 0.4365, 0.7106, 0.052, 0.6727, 0.06349, 0.6727, 0.06349, 0.7106, 0.052, 0.8927, 0.3927, 0.9179, 0.3622, 0.9179, 0.3622, 0.8927, 0.3927, 0.7106, 0.448, 0.75, 0.4519, 0.75, 0.4519, 0.7106, 0.448, 0.6727, 0.06349, 0.6378, 0.08215, 0.6378, 0.08215, 0.6727, 0.06349, 0.9179, 0.3622, 0.9365, 0.3273, 0.9365, 0.3273, 0.9179, 0.3622, 0.6378, 0.08215, 0.6073, 0.1073, 0.6073, 0.1073, 0.6378, 0.08215, 0.9365, 0.3273, 0.948, 0.2894, 0.948, 0.2894, 0.9365, 0.3273, 0.6073, 0.1073, 0.5821, 0.1378, 0.5821, 0.1378, 0.6073, 0.1073, 0.948, 0.2894, 0.9519, 0.25, 0.9519, 0.25, 0.948, 0.2894, 0.5821, 0.1378, 0.5635, 0.1727, 0.5635, 0.1727, 0.5821, 0.1378, 0.9519, 0.25, 0.948, 0.2106, 0.948, 0.2106, 0.9519, 0.25, 0.5635, 0.1727, 0.552, 0.2106, 0.552, 0.2106, 0.5635, 0.1727, 0.948, 0.2106, 0.9365, 0.1727, 0.9365, 0.1727, 0.948, 0.2106, 0.552, 0.2106, 0.5481, 0.25, 0.5481, 0.25, 0.552, 0.2106, 0.9365, 0.1727, 0.9179, 0.1378, 0.9179, 0.1378, 0.9365, 0.1727, 0.5481, 0.25, 0.552, 0.2894, 0.552, 0.2894, 0.5481, 0.25, 0.9179, 0.1378, 0.8927, 0.1073, 0.8927, 0.1073, 0.9179, 0.1378, 0.552, 0.2894, 0.5635, 0.3273, 0.5635, 0.3273, 0.552, 0.2894, 0.8927, 0.1073, 0.8622, 0.08215, 0.8622, 0.08215, 0.8927, 0.1073, 0.5635, 0.3273, 0.5821, 0.3622, 0.5821, 0.3622, 0.5635, 0.3273, 0.8622, 0.08215, 0.8273, 0.06349, 0.8273, 0.06349, 0.8622, 0.08215, 0.75, 0.4519, 0.7894, 0.448, 0.7894, 0.448, 0.75, 0.4519, 0.5821, 0.3622, 0.6073, 0.3927, 0.6073, 0.3927, 0.5821, 0.3622, 0.8273, 0.06349, 0.7894, 0.052, 0.7894, 0.052, 0.8273, 0.06349, 0.7894, 0.448, 0.8273, 0.4365, 0.8273, 0.4365, 0.7894, 0.448, 0.6073, 0.3927, 0.6378, 0.4179, 0.6378, 0.4179, 0.6073, 0.3927, 0.7894, 0.052, 0.75, 0.04812, 0.75, 0.04812, 0.7894, 0.052, 0.8273, 0.4365, 0.8622, 0.4179, 0.8622, 0.4179, 0.8273, 0.4365, 0.8273, 0.4365, 0.7894, 0.448, 0.7894, 0.448, 0.8273, 0.4365, 0.552, 0.2894, 0.5635, 0.3273, 0.5635, 0.3273, 0.552, 0.2894, 0.8927, 0.1073, 0.8622, 0.08215, 0.8622, 0.08215, 0.8927, 0.1073, 0.5635, 0.3273, 0.5821, 0.3622, 0.5821, 0.3622, 0.5635, 0.3273, 0.8622, 0.08215, 0.8273, 0.06349, 0.8273, 0.06349, 0.8622, 0.08215, 0.75, 0.4519, 0.7894, 0.448, 0.7894, 0.448, 0.75, 0.4519, 0.5821, 0.3622, 0.6073, 0.3927, 0.6073, 0.3927, 0.5821, 0.3622, 0.8273, 0.06349, 0.7894, 0.052, 0.7894, 0.052, 0.8273, 0.06349, 0.7894, 0.448, 0.8273, 0.4365, 0.8273, 0.4365, 0.7894, 0.448, 0.6073, 0.3927, 0.6378, 0.4179, 0.6378, 0.4179, 0.6073, 0.3927, 0.7894, 0.052, 0.75, 0.04812, 0.75, 0.04812, 0.7894, 0.052, 0.8273, 0.4365, 0.8622, 0.4179, 0.8622, 0.4179, 0.8273, 0.4365, 0.6378, 0.4179, 0.6727, 0.4365, 0.6727, 0.4365, 0.6378, 0.4179, 0.75, 0.04812, 0.7106, 0.052, 0.7106, 0.052, 0.75, 0.04812, 0.8622, 0.4179, 0.8927, 0.3927, 0.8927, 0.3927, 0.8622, 0.4179, 0.6727, 0.4365, 0.7106, 0.448, 0.7106, 0.448, 0.6727, 0.4365, 0.7106, 0.052, 0.6727, 0.06349, 0.6727, 0.06349, 0.7106, 0.052, 0.8927, 0.3927, 0.9179, 0.3622, 0.9179, 0.3622, 0.8927, 0.3927, 0.7106, 0.448, 0.75, 0.4519, 0.75, 0.4519, 0.7106, 0.448, 0.6727, 0.06349, 0.6378, 0.08215, 0.6378, 0.08215, 0.6727, 0.06349, 0.9179, 0.3622, 0.9365, 0.3273, 0.9365, 0.3273, 0.9179, 0.3622, 0.6378, 0.08215, 0.6073, 0.1073, 0.6073, 0.1073, 0.6378, 0.08215, 0.9365, 0.3273, 0.948, 0.2894, 0.948, 0.2894, 0.9365, 0.3273, 0.6073, 0.1073, 0.5821, 0.1378, 0.5821, 0.1378, 0.6073, 0.1073, 0.948, 0.2894, 0.9519, 0.25, 0.9519, 0.25, 0.948, 0.2894, 0.5821, 0.1378, 0.5635, 0.1727, 0.5635, 0.1727, 0.5821, 0.1378, 0.9519, 0.25, 0.948, 0.2106, 0.948, 0.2106, 0.9519, 0.25, 0.5635, 0.1727, 0.552, 0.2106, 0.552, 0.2106, 0.5635, 0.1727, 0.948, 0.2106, 0.9365, 0.1727, 0.9365, 0.1727, 0.948, 0.2106, 0.552, 0.2106, 0.5481, 0.25, 0.5481, 0.25, 0.552, 0.2106, 0.9365, 0.1727, 0.9179, 0.1378, 0.9179, 0.1378, 0.9365, 0.1727, 0.5481, 0.25, 0.552, 0.2894, 0.552, 0.2894, 0.5481, 0.25, 0.75, 0.3153, 0.7581, 0.3158, 0.7704, 0.3102, 0.7844, 0.3085, 0.7965, 0.2927, 0.81, 0.2937, 0.8267, 0.2767, 0.8329, 0.281, 0.845, 0.2501, 0.8171, 0.2442, 0.8018, 0.2258, 0.7927, 0.2019, 0.7904, 0.1742, 0.7824, 0.1755, 0.784, 0.1543, 0.7648, 0.1709, 0.75, 0.1526, 0.7352, 0.1709, 0.716, 0.1543, 0.7176, 0.1755, 0.7096, 0.1742, 0.7077, 0.202, 0.6982, 0.2258, 0.6829, 0.2442, 0.655, 0.2501, 0.6671, 0.281, 0.6733, 0.2767, 0.69, 0.2937, 0.7029, 0.2929, 0.7156, 0.3085, 0.7296, 0.3102, 0.7419, 0.3158, 0.75, 0.4519, 0.7106, 0.448, 0.7106, 0.448, 0.75, 0.4519, 0.8927, 0.3927, 0.8622, 0.4179, 0.8622, 0.4179, 0.8927, 0.3927, 0.9179, 0.3622, 0.8927, 0.3927, 0.8927, 0.3927, 0.9179, 0.3622, 0.9365, 0.3273, 0.9179, 0.3622, 0.9179, 0.3622, 0.9365, 0.3273, 0.948, 0.2894, 0.9365, 0.3273, 0.9365, 0.3273, 0.948, 0.2894, 0.9519, 0.25, 0.948, 0.2894, 0.948, 0.2894, 0.9519, 0.25, 0.948, 0.2106, 0.9519, 0.25, 0.9519, 0.25, 0.948, 0.2106, 0.9365, 0.1727, 0.948, 0.2106, 0.948, 0.2106, 0.9365, 0.1727, 0.9179, 0.1378, 0.9365, 0.1727, 0.9365, 0.1727, 0.9179, 0.1378, 0.8927, 0.1073, 0.9179, 0.1378, 0.9179, 0.1378, 0.8927, 0.1073, 0.8622, 0.08215, 0.8927, 0.1073, 0.8927, 0.1073, 0.8622, 0.08215, 0.8273, 0.06349, 0.8622, 0.08215, 0.8622, 0.08215, 0.8273, 0.06349, 0.7894, 0.052, 0.8273, 0.06349, 0.8273, 0.06349, 0.7894, 0.052, 0.75, 0.04812, 0.7894, 0.052, 0.7894, 0.052, 0.75, 0.04812, 0.7106, 0.052, 0.75, 0.04812, 0.75, 0.04812, 0.7106, 0.052, 0.6727, 0.06349, 0.7106, 0.052, 0.7106, 0.052, 0.6727, 0.06349, 0.6378, 0.08215, 0.6727, 0.06349, 0.6727, 0.06349, 0.6378, 0.08215, 0.6073, 0.1073, 0.6378, 0.08215, 0.6378, 0.08215, 0.6073, 0.1073, 0.5821, 0.1378, 0.6073, 0.1073, 0.6073, 0.1073, 0.5821, 0.1378, 0.5635, 0.1727, 0.5821, 0.1378, 0.5821, 0.1378, 0.5635, 0.1727, 0.552, 0.2106, 0.5635, 0.1727, 0.5635, 0.1727, 0.552, 0.2106, 0.5481, 0.25, 0.552, 0.2106, 0.552, 0.2106, 0.5481, 0.25, 0.552, 0.2894, 0.5481, 0.25, 0.5481, 0.25, 0.552, 0.2894, 0.5635, 0.3273, 0.552, 0.2894, 0.552, 0.2894, 0.5635, 0.3273, 0.5821, 0.3622, 0.5635, 0.3273, 0.5635, 0.3273, 0.5821, 0.3622, 0.6073, 0.3927, 0.5821, 0.3622, 0.5821, 0.3622, 0.6073, 0.3927, 0.6378, 0.4179, 0.6073, 0.3927, 0.6073, 0.3927, 0.6378, 0.4179, 0.6727, 0.4365, 0.6378, 0.4179, 0.6378, 0.4179, 0.6727, 0.4365, 0.7106, 0.448, 0.6727, 0.4365, 0.6727, 0.4365, 0.7106, 0.448, 0.8622, 0.4179, 0.8273, 0.4365, 0.8273, 0.4365, 0.8622, 0.4179, 0.7581, 0.3158, 0.75, 0.3153, 0.75, 0.4519, 0.7894, 0.448, 0.7704, 0.3102, 0.7581, 0.3158, 0.7894, 0.448, 0.8273, 0.4365, 0.7844, 0.3085, 0.7704, 0.3102, 0.8273, 0.4365, 0.8622, 0.4179, 0.7965, 0.2927, 0.7844, 0.3085, 0.8622, 0.4179, 0.8927, 0.3927, 0.81, 0.2937, 0.7965, 0.2927, 0.8927, 0.3927, 0.9179, 0.3622, 0.8267, 0.2767, 0.81, 0.2937, 0.9179, 0.3622, 0.9365, 0.3273, 0.8329, 0.281, 0.8267, 0.2767, 0.9365, 0.3273, 0.948, 0.2894, 0.845, 0.2501, 0.8329, 0.281, 0.948, 0.2894, 0.9519, 0.25, 0.8171, 0.2442, 0.845, 0.2501, 0.9519, 0.25, 0.948, 0.2106, 0.8018, 0.2258, 0.8171, 0.2442, 0.948, 0.2106, 0.9365, 0.1727, 0.9365, 0.1727, 0.9179, 0.1378, 0.9179, 0.1378, 0.9365, 0.1727, 0.7904, 0.1742, 0.7927, 0.2019, 0.9179, 0.1378, 0.8927, 0.1073, 0.7824, 0.1755, 0.7904, 0.1742, 0.8927, 0.1073, 0.8622, 0.08215, 0.784, 0.1543, 0.7824, 0.1755, 0.8622, 0.08215, 0.8273, 0.06349, 0.7648, 0.1709, 0.784, 0.1543, 0.8273, 0.06349, 0.7894, 0.052, 0.75, 0.1526, 0.7648, 0.1709, 0.7894, 0.052, 0.75, 0.04812, 0.7352, 0.1709, 0.75, 0.1526, 0.75, 0.04812, 0.7106, 0.052, 0.716, 0.1543, 0.7352, 0.1709, 0.7106, 0.052, 0.6727, 0.06349, 0.7176, 0.1755, 0.716, 0.1543, 0.6727, 0.06349, 0.6378, 0.08215, 0.7096, 0.1742, 0.7176, 0.1755, 0.6378, 0.08215, 0.6073, 0.1073, 0.7077, 0.202, 0.7096, 0.1742, 0.6073, 0.1073, 0.5821, 0.1378, 0.5821, 0.1378, 0.5635, 0.1727, 0.5635, 0.1727, 0.5821, 0.1378, 0.6829, 0.2442, 0.6982, 0.2258, 0.5635, 0.1727, 0.552, 0.2106, 0.655, 0.2501, 0.6829, 0.2442, 0.552, 0.2106, 0.5481, 0.25, 0.6671, 0.281, 0.655, 0.2501, 0.5481, 0.25, 0.552, 0.2894, 0.6733, 0.2767, 0.6671, 0.281, 0.552, 0.2894, 0.5635, 0.3273, 0.69, 0.2937, 0.6733, 0.2767, 0.5635, 0.3273, 0.5821, 0.3622, 0.7029, 0.2929, 0.69, 0.2937, 0.5821, 0.3622, 0.6073, 0.3927, 0.7156, 0.3085, 0.7029, 0.2929, 0.6073, 0.3927, 0.6378, 0.4179, 0.7296, 0.3102, 0.7156, 0.3085, 0.6378, 0.4179, 0.6727, 0.4365, 0.7419, 0.3158, 0.7296, 0.3102, 0.6727, 0.4365, 0.7106, 0.448, 0.75, 0.3153, 0.7419, 0.3158, 0.7106, 0.448, 0.75, 0.4519, 0.7894, 0.448, 0.75, 0.4519, 0.75, 0.4519, 0.7894, 0.448, 0.6982, 0.2258, 0.7077, 0.202, 0.7077, 0.202, 0.6982, 0.2258, 0.5635, 0.1727, 0.6982, 0.2258, 0.6982, 0.2258, 0.5635, 0.1727, 0.6982, 0.2258, 0.7077, 0.202, 0.7077, 0.202, 0.6982, 0.2258, 0.7077, 0.202, 0.5821, 0.1378, 0.5821, 0.1378, 0.7077, 0.202, 0.6982, 0.2258, 0.7077, 0.202, 0.5821, 0.1378, 0.5635, 0.1727, 0.7077, 0.202, 0.5821, 0.1378, 0.5821, 0.1378, 0.7077, 0.202, 0.5821, 0.1378, 0.5635, 0.1727, 0.5635, 0.1727, 0.5821, 0.1378, 0.5635, 0.1727, 0.6982, 0.2258, 0.6982, 0.2258, 0.5635, 0.1727, 0.9365, 0.1727, 0.9179, 0.1378, 0.9179, 0.1378, 0.9365, 0.1727, 0.9179, 0.1378, 0.7927, 0.2019, 0.7927, 0.2019, 0.9179, 0.1378, 0.7927, 0.2019, 0.8018, 0.2258, 0.8018, 0.2258, 0.7927, 0.2019, 0.8018, 0.2258, 0.9365, 0.1727, 0.9365, 0.1727, 0.8018, 0.2258, 0.7927, 0.2019, 0.8018, 0.2258, 0.8018, 0.2258, 0.7927, 0.2019, 0.9179, 0.1378, 0.7927, 0.2019, 0.7927, 0.2019, 0.9179, 0.1378, 0.7927, 0.2019, 0.8018, 0.2258, 0.8018, 0.2258, 0.7927, 0.2019, 0.8018, 0.2258, 0.9365, 0.1727, 0.9365, 0.1727, 0.8018, 0.2258, 0.7927, 0.2019, 0.8018, 0.2258, 0.9365, 0.1727, 0.9179, 0.1378, 0.8018, 0.2258, 0.9365, 0.1727, 0.9365, 0.1727, 0.8018, 0.2258, 0.9365, 0.1727, 0.9179, 0.1378, 0.9179, 0.1378, 0.9365, 0.1727, 0.9179, 0.1378, 0.7927, 0.2019, 0.7927, 0.2019, 0.9179, 0.1378])
me_cylinder.use_remesh_fix_poles = True
me_cylinder.use_remesh_preserve_attributes = False
me_cylinder.use_mirror_vertex_groups = False
me_cylinder.update()
arm_armature = bpy.data.armatures.new('Armature')  # bones are not reproduced

# ---- objects
ob_light = bpy.data.objects.new('Light', light_light)
ob_camera = bpy.data.objects.new('Camera', cam_camera_001)
ob_armature = bpy.data.objects.new('Armature', arm_armature)
ob_cylinder = bpy.data.objects.new('Cylinder', me_cylinder)

# ---- transforms, parenting, visibility, modifiers, constraints
ob_light.location = (4.076, 1.005, 5.901)
ob_light.rotation_euler = (0.6482, 0.0563, 1.867)
ob_light.lock_rotations_4d = False
ob_light.empty_display_type = 'ARROWS'
ob_light.color = (0.0, 0.0, 0.0, 0.0)
ob_light.lineart.crease_threshold = 0.0
ob_camera.location = (-0.5992, -6.126, 2.201)
ob_camera.rotation_euler = (1.4, 0.0004614, -0.1677)
ob_camera.lineart.crease_threshold = 0.0
ob_armature.location = (-0.007364, -0.003682, 1.242)
ob_armature.rotation_euler = (0.0, 0.0, 2.994)
ob_armature.scale = (2.428, 2.428, 2.428)
ob_armature.show_in_front = True
ob_armature.lineart.crease_threshold = 0.0
ob_cylinder.parent = ob_armature
ob_cylinder.matrix_parent_inverse = Matrix(((0.4118, -0.0, 0.0, 0.003033), (-0.0, 0.4118, -0.0, 0.001516), (-0.0, 0.0, 0.4118, -0.5113), (-0.0, 0.0, -0.0, 1.0)))
ob_cylinder.location = (0.0, 0.0, 2.788)
ob_cylinder.lineart.crease_threshold = 0.0
_vg = ob_cylinder.vertex_groups.new(name='Group')
_vg = ob_cylinder.vertex_groups.new(name='Body_Bone')
for _i, _w in zip([0, 1, 2, 3, 4, 5, 6, 7, 8, 9, 10, 11, 12, 13, 14, 15, 16, 17, 18, 19, 20, 21, 22, 23, 24, 25, 26, 27, 28, 29, 30, 31, 32, 33, 34, 35, 36, 37, 38, 39, 40, 41, 42, 43, 44, 45, 46, 47, 48, 49, 50, 51, 52, 53, 54, 55, 56, 57, 58, 59, 60, 61, 62, 63, 64, 65, 66, 67, 68, 69, 70, 71, 72, 73, 74, 75, 76, 77, 78, 79, 80, 81, 82, 83, 84, 85, 86, 87, 88, 89, 90, 91, 92, 93, 94, 95, 96, 97, 98, 99, 100, 101, 102, 103, 104, 105, 106, 107, 108, 109, 110, 111, 112, 113, 114, 115, 116, 117, 118, 119, 120, 121, 122, 123, 124, 125, 126, 127, 128, 129, 130, 131, 132, 133, 134, 135, 136, 137, 138, 139, 140, 141, 142, 143, 144, 145, 146, 147, 148, 149, 150, 151, 152, 153, 154, 155, 156, 157, 158, 159, 160, 161, 162, 163, 164, 165, 166, 167, 168, 169, 170, 171, 172, 173, 174, 175, 176, 177, 178, 179, 180, 181, 182, 183, 184, 185, 186, 187, 188, 189, 190, 191, 192, 193, 194, 195, 196, 197, 198, 199, 200, 201, 202, 203, 204, 205, 206, 207, 208, 209, 210, 211, 212, 213, 214, 215, 216, 217, 218, 219, 220, 221, 222, 223, 224, 225, 226, 227, 228, 229, 230, 231, 232, 233, 234, 235, 236, 237, 238, 239, 240, 241, 242, 243, 244, 245, 246, 247, 248, 249, 250, 251, 252, 253, 254, 255, 256, 257, 258, 259, 260, 261, 262, 263, 264, 265, 266, 267, 268, 269, 270, 271, 272, 273, 274, 275, 276, 277, 278, 279, 280, 281, 282, 283, 284, 285, 286, 287, 288, 289, 290, 291, 292, 293, 294, 295, 296, 297, 298, 299, 300, 301, 302, 303, 304, 305, 306, 307, 308, 309, 310, 311, 312, 313, 314, 315, 316, 317, 318, 319, 320, 321, 322, 323, 324, 325, 326, 327, 328, 329, 330, 331, 332, 333, 334, 335, 336, 337, 338, 339, 340, 341, 342, 343, 344, 345, 346, 347, 348, 349, 350, 351, 352, 353, 354, 355, 356, 357, 358, 359, 360, 361, 362, 363, 364, 365, 366, 367, 368, 369, 370, 371, 372, 373, 374, 375, 376, 377, 378, 379, 380, 381, 382, 383], [0.905, 0.9907, 0.8939, 0.9903, 0.869, 0.9895, 0.852, 0.9881, 0.8366, 0.9873, 0.8201, 0.9872, 0.8061, 0.9859, 0.7865, 0.9848, 0.7596, 0.9829, 0.7353, 0.9814, 0.7213, 0.9798, 0.7174, 0.9792, 0.7162, 0.9809, 0.7301, 0.9842, 0.7411, 0.9842, 0.7458, 0.9839, 0.7511, 0.9841, 0.754, 0.9843, 0.7558, 0.9848, 0.7525, 0.9853, 0.7466, 0.9829, 0.7534, 0.9817, 0.7594, 0.9823, 0.7732, 0.9837, 0.7949, 0.9852, 0.8189, 0.9877, 0.838, 0.9886, 0.8539, 0.9892, 0.8741, 0.9891, 0.8782, 0.9896, 0.8856, 0.9902, 0.9012, 0.9908, 0.8669, 0.9037, 0.8929, 0.861, 0.8688, 0.8503, 0.8517, 0.8377, 0.8362, 0.8284, 0.8197, 0.8114, 0.8056, 0.7892, 0.786, 0.773, 0.7592, 0.7471, 0.7351, 0.7041, 0.7195, 0.6451, 0.7149, 0.6346, 0.7159, 0.695, 0.7298, 0.7232, 0.7412, 0.7392, 0.7457, 0.7389, 0.7511, 0.7502, 0.754, 0.7529, 0.7557, 0.7526, 0.7522, 0.7465, 0.7464, 0.7297, 0.7517, 0.7012, 0.758, 0.6975, 0.7731, 0.7488, 0.7945, 0.7815, 0.8184, 0.802, 0.8374, 0.8141, 0.8531, 0.8279, 0.8728, 0.843, 0.8777, 0.8536, 0.8853, 0.863, 0.9003, 0.8673, 0.9916, 0.9908, 0.9914, 0.9903, 0.991, 0.9896, 0.9908, 0.9892, 0.9907, 0.9892, 0.9886, 0.9908, 0.9892, 0.9877, 0.9852, 0.9878, 0.9867, 0.9837, 0.9866, 0.9824, 0.9862, 0.9818, 0.9861, 0.9829, 0.9867, 0.9853, 0.9877, 0.9849, 0.9868, 0.9843, 0.9841, 0.9863, 0.9859, 0.984, 0.9857, 0.9842, 0.9852, 0.9843, 0.985, 0.981, 0.9855, 0.9793, 0.9867, 0.9799, 0.9858, 0.9815, 0.983, 0.9862, 0.9869, 0.9849, 0.9859, 0.9879, 0.9887, 0.9872, 0.9896, 0.9874, 0.9906, 0.9881, 0.992, 0.9896, 0.9917, 0.9907, 0.9918, 0.9903, 0.8805, 0.8872, 0.8653, 0.8479, 0.8329, 0.8163, 0.7978, 0.779, 0.7555, 0.7297, 0.6954, 0.6873, 0.7111, 0.7256, 0.7402, 0.7424, 0.7506, 0.7534, 0.7534, 0.7487, 0.7429, 0.7338, 0.7388, 0.7687, 0.7903, 0.8099, 0.8264, 0.8432, 0.8603, 0.8707, 0.8812, 0.8877, 0.8672, 0.8732, 0.8551, 0.8412, 0.8296, 0.8129, 0.7923, 0.7747, 0.7499, 0.7139, 0.663, 0.6546, 0.7004, 0.724, 0.7396, 0.7406, 0.7504, 0.7531, 0.7529, 0.7472, 0.7342, 0.7132, 0.7125, 0.7562, 0.7845, 0.8044, 0.8183, 0.8331, 0.8483, 0.8593, 0.8687, 0.8739, 0.8546, 0.8599, 0.8438, 0.8329, 0.8268, 0.8092, 0.7824, 0.771, 0.7455, 0.6932, 0.6175, 0.6084, 0.6875, 0.7226, 0.7389, 0.7376, 0.7502, 0.7527, 0.7523, 0.7458, 0.723, 0.6862, 0.6732, 0.7409, 0.7787, 0.7981, 0.8056, 0.8188, 0.8339, 0.846, 0.8553, 0.8605, 0.8379, 0.843, 0.828, 0.8192, 0.8249, 0.8082, 0.7691, 0.7669, 0.7388, 0.6706, 0.5442, 0.5331, 0.6772, 0.7204, 0.7365, 0.7274, 0.7486, 0.7523, 0.7516, 0.7434, 0.7101, 0.65, 0.6127, 0.7309, 0.7746, 0.7947, 0.7924, 0.8037, 0.8183, 0.8297, 0.8383, 0.8433, 0.7915, 0.8297, 0.8302, 0.8067, 0.7632, 0.8096, 0.7207, 0.7529, 0.6684, 0.7395, 0.5915, 0.6792, 0.4995, 0.2063, 0.4656, 0.1866, 0.4609, 0.6951, 0.3952, 0.632, 0.4254, 0.3745, 0.3621, 0.3515, 0.3623, 0.4825, 0.3851, 0.1912, 0.4219, 0.6693, 0.4008, 0.5573, 0.3946, 0.1358, 0.413, 0.5546, 0.3911, 0.599, 0.3481, 0.2079, 0.2797, 0.3603, 0.2583, 0.1789, 0.2368, 0.213, 0.6386, 0.6343, 0.6475, 0.73, 0.6452, 0.3429, 0.671, 0.3679, 0.7106, 0.7849, 0.7561, 0.8007, 0.7847, 0.7981, 0.8043, 0.8253, 0.8109, 0.836]): _vg.add([_i], _w, 'REPLACE')
_vg = ob_cylinder.vertex_groups.new(name='RightHip')
for _i, _w in zip([0, 2, 4, 6, 8, 10, 12, 14, 16, 18, 20, 22, 24, 26, 28, 30, 32, 34, 36, 38, 40, 42, 44, 46, 48, 50, 52, 54, 64, 65, 66, 67, 68, 69, 70, 71, 72, 73, 74, 75, 76, 77, 78, 79, 80, 81, 82, 83, 84, 85, 86, 87, 88, 89, 90, 91, 92, 93, 94, 95, 96, 97, 98, 99, 100, 101, 102, 103, 104, 105, 106, 107, 108, 109, 110, 111, 112, 113, 114, 115, 116, 117, 118, 119, 192, 193, 194, 195, 196, 197, 198, 199, 200, 201, 202, 203, 204, 205, 206, 207, 208, 209, 210, 211, 212, 213, 214, 215, 216, 217, 218, 219, 224, 225, 226, 227, 228, 229, 230, 231, 232, 233, 234, 235, 236, 237, 238, 239, 240, 241, 242, 243, 244, 245, 246, 247, 248, 249, 250, 251, 256, 257, 258, 259, 260, 261, 262, 263, 264, 265, 266, 267, 268, 269, 270, 271, 272, 273, 274, 275, 276, 277, 278, 279, 280, 281, 282, 283, 288, 289, 290, 291, 292, 293, 294, 295, 296, 297, 298, 299, 300, 301, 302, 303, 304, 305, 306, 307, 308, 309, 310, 311, 312, 313, 314, 315, 320, 321, 322, 323, 324, 325, 326, 327, 328, 329, 330, 331, 332, 333, 334, 335, 336, 337, 338, 339, 340, 341, 342, 343, 344, 345, 346, 347, 348, 349, 350, 351, 352, 353, 354, 355, 356, 357, 358, 359, 360, 361, 362, 363, 364, 365, 366, 367, 368, 369, 370, 371, 372, 373, 374, 375, 376, 377, 378, 379, 380, 381, 382, 383], [0.001844, 0.01835, 0.04611, 0.05986, 0.07008, 0.08027, 0.08839, 0.09829, 0.1111, 0.1219, 0.1271, 0.1267, 0.1243, 0.1147, 0.1061, 0.0995, 0.09071, 0.08232, 0.0744, 0.06825, 0.0629, 0.0562, 0.05118, 0.04205, 0.03036, 0.01879, 0.009628, 0.002428, 0.008834, 0.002168, 0.01863, 0.02632, 0.04617, 0.0517, 0.06003, 0.0694, 0.07034, 0.07709, 0.0806, 0.08925, 0.08877, 0.1044, 0.09862, 0.1095, 0.1113, 0.1197, 0.122, 0.1396, 0.128, 0.1675, 0.128, 0.1686, 0.1245, 0.1352, 0.1149, 0.1185, 0.1062, 0.1088, 0.09961, 0.1077, 0.09074, 0.09233, 0.08234, 0.08267, 0.07442, 0.07489, 0.06825, 0.06846, 0.06289, 0.06297, 0.0563, 0.05886, 0.0513, 0.05564, 0.04208, 0.04551, 0.03037, 0.03177, 0.01885, 0.01995, 0.009677, 0.01009, 0.002388, 0.002262, 0.02244, 0.006065, 0.04765, 0.06245, 0.07314, 0.08415, 0.09563, 0.1042, 0.114, 0.1251, 0.1407, 0.1419, 0.127, 0.1173, 0.1078, 0.1035, 0.09149, 0.08261, 0.07474, 0.0682, 0.06286, 0.05736, 0.05273, 0.04269, 0.03076, 0.01957, 0.01012, 0.002438, 0.02544, 0.008267, 0.05086, 0.06682, 0.07596, 0.08761, 0.1011, 0.1078, 0.1177, 0.1341, 0.158, 0.1585, 0.1324, 0.1181, 0.1085, 0.1057, 0.09198, 0.08266, 0.07484, 0.06838, 0.06295, 0.05836, 0.05455, 0.04446, 0.03147, 0.0199, 0.01019, 0.002414, 0.02639, 0.009091, 0.05254, 0.07346, 0.07876, 0.09199, 0.1123, 0.112, 0.1211, 0.146, 0.1823, 0.1818, 0.139, 0.1189, 0.1092, 0.1092, 0.09254, 0.08286, 0.07506, 0.06866, 0.06297, 0.05949, 0.05749, 0.04666, 0.03196, 0.02004, 0.009643, 0.001881, 0.02672, 0.009002, 0.05335, 0.086, 0.08033, 0.09315, 0.1273, 0.115, 0.1248, 0.159, 0.221, 0.2187, 0.1441, 0.1201, 0.1111, 0.1215, 0.09395, 0.08291, 0.07526, 0.06889, 0.0628, 0.06083, 0.06238, 0.04823, 0.03297, 0.02051, 0.008655, 0.0008221, 0.1211, 0.09109, 0.08704, 0.1052, 0.1454, 0.1069, 0.1799, 0.1497, 0.2217, 0.1619, 0.2825, 0.2049, 0.3556, 0.6074, 0.3631, 0.5845, 0.3446, 0.1855, 0.354, 0.1974, 0.2735, 0.3382, 0.2937, 0.3276, 0.3009, 0.3296, 0.3527, 0.6772, 0.3555, 0.2394, 0.3432, 0.3367, 0.2975, 0.5249, 0.2327, 0.1434, 0.1952, 0.1312, 0.1657, 0.1942, 0.1353, 0.0441, 0.05234, 0.05315, 0.05136, 0.08069, 0.07506, 0.05267, 0.09623, 0.05435, 0.1228, 0.3232, 0.1245, 0.2779, 0.1141, 0.06565, 0.1004, 0.0765, 0.09399, 0.08401, 0.09195, 0.08197, 0.09588, 0.08112]): _vg.add([_i], _w, 'REPLACE')
_vg = ob_cylinder.vertex_groups.new(name='RightLeg')
for _i, _w in zip([6, 8, 10, 12, 14, 16, 18, 20, 22, 24, 26, 28, 30, 32, 34, 36, 38, 40, 42, 70, 71, 72, 73, 74, 75, 76, 77, 78, 79, 80, 81, 82, 83, 84, 85, 86, 87, 88, 89, 90, 91, 92, 93, 94, 95, 96, 97, 98, 99, 100, 101, 102, 103, 104, 105, 195, 196, 197, 198, 199, 200, 201, 202, 203, 204, 205, 206, 207, 208, 209, 210, 211, 212, 227, 228, 229, 230, 231, 232, 233, 234, 235, 236, 237, 238, 239, 240, 241, 242, 243, 244, 259, 260, 261, 262, 263, 264, 265, 266, 267, 268, 269, 270, 271, 272, 273, 274, 275, 276, 291, 292, 293, 294, 295, 296, 297, 298, 299, 300, 301, 302, 303, 304, 305, 306, 307, 308, 324, 326, 327, 328, 329, 330, 331, 332, 334, 336, 337, 338, 339, 340, 341, 342, 343, 344, 345, 346, 347, 348, 349, 350, 351, 352, 354, 392, 393, 394, 395, 396, 397, 398, 399, 400, 401, 402, 403], [0.01325, 0.02737, 0.04307, 0.054, 0.06345, 0.07538, 0.08644, 0.0925, 0.09279, 0.08937, 0.07911, 0.06949, 0.06144, 0.05378, 0.04367, 0.03063, 0.0197, 0.009736, 7.103e-05, 0.01323, 0.01174, 0.02735, 0.02657, 0.04308, 0.04226, 0.05406, 0.05488, 0.06354, 0.06582, 0.0755, 0.08039, 0.08653, 0.1017, 0.09344, 0.1319, 0.09411, 0.1373, 0.08953, 0.101, 0.07927, 0.08254, 0.06948, 0.0698, 0.06143, 0.06127, 0.05377, 0.05349, 0.04368, 0.04334, 0.03063, 0.03061, 0.01964, 0.01872, 0.009676, 0.006149, 0.01278, 0.02713, 0.04266, 0.05475, 0.06484, 0.0769, 0.08921, 0.1059, 0.1088, 0.0922, 0.08147, 0.06963, 0.06129, 0.05366, 0.04364, 0.03059, 0.01879, 0.008865, 0.01211, 0.02679, 0.04248, 0.05492, 0.06562, 0.07921, 0.09697, 0.1226, 0.1264, 0.09807, 0.08218, 0.06973, 0.06128, 0.05357, 0.04348, 0.03062, 0.01875, 0.007123, 0.01135, 0.02609, 0.04194, 0.05447, 0.06571, 0.081, 0.107, 0.1461, 0.1517, 0.1052, 0.08272, 0.0697, 0.06109, 0.05344, 0.0435, 0.03082, 0.01887, 0.00464, 0.009871, 0.02531, 0.04104, 0.05345, 0.06679, 0.08389, 0.1168, 0.1827, 0.1924, 0.1107, 0.08364, 0.07001, 0.06054, 0.05348, 0.04319, 0.03095, 0.01869, 0.0008383, 0.003337, 0.01729, 0.01617, 0.03253, 0.02278, 0.05069, 0.04893, 0.06093, 0.08357, 0.113, 0.07339, 0.1878, 0.1144, 0.2518, 0.2411, 0.2954, 0.2766, 0.2744, 0.1427, 0.1719, 0.03892, 0.09931, 0.008408, 0.06468, 0.01088, 0.03466, 0.008375, 0.9935, 0.9989, 0.9917, 0.9997, 0.9948, 1.001, 0.9943, 1.001, 0.9948, 1.001, 0.9943, 1.001]): _vg.add([_i], _w, 'REPLACE')
_vg = ob_cylinder.vertex_groups.new(name='Left Hip')
for _i, _w in zip([0, 2, 4, 6, 8, 10, 12, 14, 16, 18, 20, 22, 24, 26, 28, 30, 32, 34, 36, 38, 40, 42, 44, 46, 48, 50, 52, 54, 56, 58, 60, 62, 64, 65, 66, 67, 68, 69, 70, 71, 72, 73, 74, 75, 76, 77, 78, 79, 80, 81, 82, 83, 84, 85, 86, 87, 88, 89, 90, 91, 92, 93, 94, 95, 96, 97, 98, 99, 100, 101, 102, 103, 104, 105, 106, 107, 108, 109, 110, 111, 112, 113, 114, 115, 116, 117, 118, 119, 120, 121, 122, 123, 124, 125, 126, 127, 192, 193, 194, 195, 196, 197, 198, 199, 200, 201, 202, 203, 204, 205, 206, 207, 208, 209, 210, 211, 212, 213, 214, 215, 216, 217, 218, 219, 220, 221, 222, 223, 224, 225, 226, 227, 228, 229, 230, 231, 232, 233, 234, 235, 236, 237, 238, 239, 240, 241, 242, 243, 244, 245, 246, 247, 248, 249, 250, 251, 252, 253, 254, 255, 256, 257, 258, 259, 260, 261, 262, 263, 264, 265, 266, 267, 268, 269, 270, 271, 272, 273, 274, 275, 276, 277, 278, 279, 280, 281, 282, 283, 284, 285, 286, 287, 288, 289, 290, 291, 292, 293, 294, 295, 296, 297, 298, 299, 300, 301, 302, 303, 304, 305, 306, 307, 308, 309, 310, 311, 312, 313, 314, 315, 316, 317, 318, 319, 320, 321, 322, 323, 324, 325, 326, 327, 328, 329, 330, 331, 332, 333, 334, 335, 336, 337, 338, 339, 340, 341, 342, 343, 344, 345, 346, 347, 348, 349, 350, 351, 352, 353, 354, 355, 356, 357, 358, 359, 360, 361, 362, 363, 364, 365, 366, 367, 368, 369, 370, 371, 372, 373, 374, 375, 376, 377, 378, 379, 380, 381, 382, 383], [0.05061, 0.04898, 0.05272, 0.05065, 0.04687, 0.0428, 0.03876, 0.03768, 0.03998, 0.04237, 0.04528, 0.04983, 0.05436, 0.05787, 0.06231, 0.06886, 0.07617, 0.08446, 0.09294, 0.1031, 0.1143, 0.1179, 0.1207, 0.1183, 0.1112, 0.1018, 0.09474, 0.08866, 0.07849, 0.07667, 0.07105, 0.05807, 0.08326, 0.05165, 0.05025, 0.07699, 0.05287, 0.06825, 0.05076, 0.05623, 0.047, 0.05012, 0.04282, 0.04321, 0.03882, 0.03884, 0.03774, 0.03783, 0.03994, 0.0384, 0.04236, 0.04006, 0.04521, 0.04152, 0.04977, 0.04657, 0.05434, 0.05365, 0.05785, 0.05768, 0.06226, 0.06152, 0.06885, 0.06801, 0.07615, 0.07582, 0.08446, 0.08508, 0.09301, 0.09477, 0.1033, 0.1072, 0.1144, 0.1261, 0.1189, 0.1501, 0.1215, 0.1588, 0.1184, 0.1338, 0.1115, 0.1211, 0.1023, 0.1167, 0.09528, 0.1178, 0.08941, 0.1147, 0.07958, 0.1077, 0.07714, 0.1014, 0.07126, 0.09374, 0.0589, 0.08867, 0.05989, 0.06508, 0.05563, 0.05242, 0.04845, 0.04319, 0.03938, 0.03823, 0.03953, 0.04197, 0.04417, 0.04895, 0.05414, 0.05765, 0.06167, 0.06851, 0.07603, 0.08471, 0.0943, 0.1059, 0.1169, 0.1299, 0.1333, 0.1212, 0.1147, 0.1096, 0.1056, 0.09926, 0.09097, 0.08406, 0.0754, 0.06967, 0.07122, 0.07736, 0.06413, 0.0551, 0.04982, 0.04328, 0.03916, 0.03806, 0.03889, 0.04081, 0.04249, 0.04756, 0.05382, 0.05767, 0.06157, 0.06825, 0.07592, 0.08491, 0.0946, 0.1067, 0.1229, 0.1427, 0.1495, 0.1291, 0.1188, 0.1144, 0.1135, 0.1093, 0.1025, 0.09553, 0.08791, 0.08234, 0.0835, 0.09016, 0.07432, 0.05726, 0.0503, 0.04273, 0.03772, 0.03721, 0.03774, 0.03918, 0.04002, 0.04527, 0.05341, 0.05775, 0.06154, 0.06797, 0.07573, 0.08501, 0.09477, 0.1074, 0.1308, 0.1593, 0.1737, 0.1387, 0.1232, 0.1203, 0.1266, 0.1241, 0.117, 0.1092, 0.1018, 0.09544, 0.1001, 0.1072, 0.08973, 0.05926, 0.05107, 0.04338, 0.03666, 0.03725, 0.03786, 0.03918, 0.03818, 0.04347, 0.0533, 0.05781, 0.06171, 0.06688, 0.07583, 0.08537, 0.09505, 0.1089, 0.1408, 0.181, 0.2107, 0.1449, 0.1256, 0.123, 0.141, 0.1405, 0.1335, 0.1262, 0.1193, 0.1129, 0.05555, 0.05075, 0.05452, 0.05873, 0.05513, 0.05134, 0.05732, 0.05464, 0.06138, 0.05368, 0.06906, 0.0588, 0.07879, 0.1597, 0.08318, 0.2027, 0.07724, 0.02934, 0.05903, 0.04385, 0.03611, 0.03276, 0.03638, 0.03007, 0.05502, 0.03039, 0.07964, 0.07713, 0.1086, 0.05498, 0.1683, 0.06698, 0.2322, 0.2847, 0.2814, 0.2586, 0.3361, 0.227, 0.4004, 0.5253, 0.4793, 0.4367, 0.4061, 0.6006, 0.3392, 0.4967, 0.1915, 0.1849, 0.1823, 0.1417, 0.1786, 0.3145, 0.1635, 0.3327, 0.1415, 0.1104, 0.1121, 0.0891, 0.09164, 0.08329, 0.0755, 0.06354, 0.06507, 0.05562]): _vg.add([_i], _w, 'REPLACE')
_vg = ob_cylinder.vertex_groups.new(name='Left_Leg')
for _i, _w in zip([32, 34, 36, 38, 40, 42, 44, 46, 48, 50, 96, 97, 98, 99, 100, 101, 102, 103, 104, 105, 106, 107, 108, 109, 110, 111, 112, 113, 114, 115, 117, 208, 209, 210, 211, 212, 213, 214, 215, 216, 217, 218, 240, 241, 242, 243, 244, 245, 246, 247, 248, 249, 250, 272, 273, 274, 275, 276, 277, 278, 279, 280, 281, 282, 304, 305, 306, 307, 308, 309, 310, 311, 312, 313, 314, 352, 353, 354, 355, 356, 357, 358, 359, 360, 361, 362, 363, 364, 365, 366, 367, 368, 369, 370, 372, 374, 375, 377, 379, 384, 385, 386, 387, 388, 389, 390, 391], [0.006462, 0.01476, 0.02313, 0.03269, 0.04281, 0.04501, 0.04428, 0.03704, 0.02452, 0.01124, 0.00645, 0.006222, 0.01476, 0.01537, 0.0232, 0.02493, 0.03289, 0.03706, 0.04299, 0.05316, 0.04621, 0.06747, 0.04533, 0.06956, 0.03714, 0.05193, 0.02467, 0.0309, 0.01134, 0.0143, 0.001255, 0.006365, 0.015, 0.02445, 0.03566, 0.04586, 0.05484, 0.05457, 0.04012, 0.02658, 0.01286, 0.0007607, 0.006292, 0.0152, 0.02475, 0.03657, 0.05135, 0.06278, 0.06411, 0.04875, 0.02939, 0.01391, 0.001172, 0.006155, 0.0153, 0.02493, 0.03738, 0.05582, 0.07342, 0.07832, 0.05464, 0.03221, 0.01491, 0.001166, 0.006247, 0.01565, 0.0252, 0.03893, 0.06082, 0.08828, 0.1001, 0.05817, 0.03481, 0.01586, 0.0002564, 0.01663, 0.01489, 0.03736, 0.01711, 0.05595, 0.01443, 0.07034, 0.06376, 0.09461, 0.1531, 0.2789, 0.164, 0.3697, 0.2053, 0.08538, 0.1266, 0.06736, 0.07227, 0.04803, 0.02378, 0.008916, 0.02821, 0.005252, 0.0006975, 0.9917, 0.9877, 0.9985, 0.9869, 0.9989, 0.993, 0.9999, 0.9935]): _vg.add([_i], _w, 'REPLACE')
_m = ob_cylinder.modifiers.new('Armature', 'ARMATURE')
_m.object = ob_armature

# ---- collection membership
col_collection.objects.link(ob_light)
col_collection.objects.link(ob_camera)
col_goblin.objects.link(ob_armature)
col_goblin.objects.link(ob_cylinder)

# ---- scene / render settings (as saved in the file)
scene.camera = ob_camera
scene.frame_start = 1; scene.frame_end = 23; scene.frame_set(1)
scene.render.engine = 'BLENDER_EEVEE_NEXT'
scene.cycles.use_denoising = False
scene.cycles.samples = 128
scene.cycles.sampling_pattern = 'TABULATED_SOBOL'
scene.cycles.use_adaptive_sampling = False
scene.cycles.use_light_tree = False
scene.view_settings.view_transform = 'Filmic'
bpy.context.view_layer.update()
